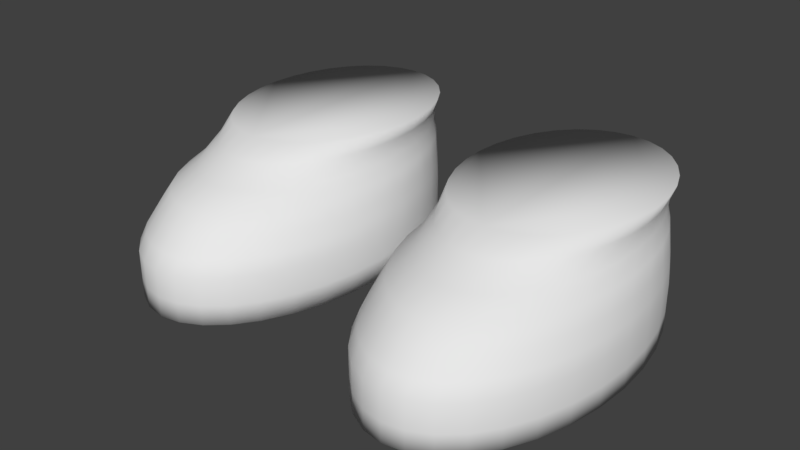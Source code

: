 # Source: Shoes0orange.blend  (saved by Blender 2.77.0; exported with 4.5.12 LTS)
import bpy
from mathutils import Matrix  # noqa: F401  (used for matrix-valued properties, if any)

bpy.ops.wm.read_factory_settings(use_empty=True)
scene = bpy.context.scene
scene.name = 'Scene'

# ---- collections
col_collection_1 = bpy.data.collections.new('Collection 1'); scene.collection.children.link(col_collection_1)

# ---- materials (node trees are filled in below, after node groups)
mat_characters = bpy.data.materials.new('Characters')
mat_characters.alpha_threshold = 0.0
mat_characters.use_transparent_shadow = False
mat_characters.roughness = 0.5

# ---- material node trees

# ---- world
world_world = bpy.data.worlds.new('World'); scene.world = world_world
world_world.color = (0.05088, 0.05088, 0.05088)
world_world.use_sun_shadow = False
world_world.sun_shadow_jitter_overblur = 0.0
world_world.cycles.sampling_method = 'MANUAL'
world_world.light_settings.ao_factor = 0.1

# ---- meshes
me_circle_001 = bpy.data.meshes.new('Circle.001')
me_circle_001.from_pydata([(0.4963, 0.347, -2.835), (0.42, 0.3343, -2.835), (0.3466, 0.2967, -2.835), (0.279, 0.2358, -2.835), (0.2197, 0.1537, -2.835), (0.1711, 0.05377, -2.835), (0.135, -0.06028, -2.835), (0.1127, -0.184, -2.835), (0.1052, -0.3127, -2.835), (0.1127, -0.4414, -2.835), (0.135, -0.5652, -2.835), (0.1711, -0.6793, -2.835), (0.2197, -0.7792, -2.835), (0.279, -0.8613, -2.835), (0.3466, -0.9222, -2.835), (0.42, -0.9598, -2.835), (0.4963, -0.9724, -2.835), (0.5726, -0.9598, -2.835), (0.6459, -0.9222, -2.835), (0.7135, -0.8613, -2.835), (0.7728, -0.7792, -2.835), (0.8214, -0.6793, -2.835), (0.8576, -0.5652, -2.835), (0.8798, -0.4414, -2.835), (0.8874, -0.3127, -2.835), (0.8798, -0.184, -2.835), (0.8576, -0.06028, -2.835), (0.8214, 0.05377, -2.835), (0.7728, 0.1537, -2.835), (0.7135, 0.2358, -2.835), (0.6459, 0.2967, -2.835), (0.5726, 0.3343, -2.835), (0.42, 0.3343, -2.762), (0.4963, 0.347, -2.762), (0.3466, 0.2967, -2.762), (0.279, 0.2358, -2.762), (0.2197, 0.1537, -2.762), (0.1711, 0.05377, -2.762), (0.135, -0.06028, -2.762), (0.1127, -0.184, -2.762), (0.1052, -0.3127, -2.762), (0.1127, -0.4414, -2.762), (0.135, -0.5652, -2.762), (0.1711, -0.6793, -2.762), (0.2197, -0.7792, -2.762), (0.279, -0.8613, -2.762), (0.3466, -0.9222, -2.762), (0.42, -0.9598, -2.762), (0.4963, -0.9724, -2.762), (0.5726, -0.9598, -2.762), (0.6459, -0.9222, -2.762), (0.7135, -0.8613, -2.762), (0.7728, -0.7792, -2.762), (0.8214, -0.6793, -2.762), (0.8576, -0.5652, -2.762), (0.8798, -0.4414, -2.762), (0.8874, -0.3127, -2.762), (0.8798, -0.184, -2.762), (0.8576, -0.06028, -2.762), (0.8214, 0.05377, -2.762), (0.7728, 0.1537, -2.762), (0.7135, 0.2358, -2.762), (0.6459, 0.2967, -2.762), (0.5726, 0.3343, -2.762), (0.42, 0.3343, -2.661), (0.4963, 0.347, -2.661), (0.3466, 0.2967, -2.661), (0.279, 0.2358, -2.661), (0.2197, 0.1537, -2.661), (0.1711, 0.05377, -2.661), (0.135, -0.06028, -2.661), (0.1127, -0.184, -2.661), (0.1052, -0.3127, -2.661), (0.1127, -0.4414, -2.661), (0.135, -0.5652, -2.661), (0.1711, -0.6793, -2.661), (0.2197, -0.7792, -2.661), (0.279, -0.8613, -2.661), (0.3466, -0.9222, -2.661), (0.42, -0.9598, -2.661), (0.4963, -0.9724, -2.661), (0.5726, -0.9598, -2.661), (0.6459, -0.9222, -2.661), (0.7135, -0.8613, -2.661), (0.7728, -0.7792, -2.661), (0.8214, -0.6793, -2.661), (0.8576, -0.5652, -2.661), (0.8798, -0.4414, -2.661), (0.8874, -0.3127, -2.661), (0.8798, -0.184, -2.661), (0.8576, -0.06028, -2.661), (0.8214, 0.05377, -2.661), (0.7728, 0.1537, -2.661), (0.7135, 0.2358, -2.661), (0.6459, 0.2967, -2.661), (0.5726, 0.3343, -2.661), (0.4219, 0.3346, -2.609), (0.4963, 0.347, -2.609), (0.3504, 0.298, -2.609), (0.2844, 0.2386, -2.609), (0.2267, 0.1586, -2.609), (0.1793, 0.06113, -2.609), (0.144, -0.05007, -2.609), (0.1223, -0.1707, -2.609), (0.115, -0.2962, -2.609), (0.1223, -0.4217, -2.609), (0.144, -0.5423, -2.609), (0.1793, -0.6535, -2.609), (0.2267, -0.751, -2.609), (0.2844, -0.831, -2.609), (0.3504, -0.8904, -2.609), (0.4219, -0.927, -2.609), (0.4963, -0.9393, -2.609), (0.5707, -0.927, -2.609), (0.6422, -0.8904, -2.609), (0.7081, -0.831, -2.609), (0.7659, -0.751, -2.609), (0.8133, -0.6535, -2.609), (0.8485, -0.5423, -2.609), (0.8702, -0.4217, -2.609), (0.8775, -0.2962, -2.609), (0.8702, -0.1707, -2.609), (0.8485, -0.05006, -2.609), (0.8133, 0.06113, -2.609), (0.7659, 0.1586, -2.609), (0.7081, 0.2386, -2.609), (0.6422, 0.298, -2.609), (0.5707, 0.3346, -2.609), (0.4251, 0.3351, -2.551), (0.4963, 0.347, -2.551), (0.3566, 0.3001, -2.551), (0.2935, 0.2432, -2.551), (0.2381, 0.1666, -2.551), (0.1927, 0.07329, -2.551), (0.159, -0.03317, -2.551), (0.1382, -0.1487, -2.551), (0.1312, -0.2688, -2.551), (0.1382, -0.3889, -2.551), (0.159, -0.5045, -2.551), (0.1927, -0.6109, -2.551), (0.2381, -0.7042, -2.551), (0.2935, -0.7808, -2.551), (0.3566, -0.8377, -2.551), (0.4251, -0.8728, -2.551), (0.4963, -0.8846, -2.551), (0.5675, -0.8728, -2.551), (0.636, -0.8377, -2.551), (0.6991, -0.7808, -2.551), (0.7544, -0.7042, -2.551), (0.7998, -0.6109, -2.551), (0.8335, -0.5045, -2.551), (0.8543, -0.3889, -2.551), (0.8613, -0.2688, -2.551), (0.8543, -0.1487, -2.551), (0.8335, -0.03317, -2.551), (0.7998, 0.07329, -2.551), (0.7544, 0.1666, -2.551), (0.6991, 0.2432, -2.551), (0.636, 0.3001, -2.551), (0.5675, 0.3351, -2.551), (0.4285, 0.3357, -2.494), (0.4963, 0.347, -2.494), (0.3633, 0.3023, -2.494), (0.3032, 0.2482, -2.494), (0.2506, 0.1753, -2.494), (0.2073, 0.08646, -2.494), (0.1752, -0.01488, -2.494), (0.1555, -0.1248, -2.494), (0.1488, -0.2392, -2.494), (0.1555, -0.3536, -2.494), (0.1752, -0.4635, -2.494), (0.2073, -0.5648, -2.494), (0.2506, -0.6537, -2.494), (0.3032, -0.7266, -2.494), (0.3633, -0.7807, -2.494), (0.4285, -0.8141, -2.494), (0.4963, -0.8254, -2.494), (0.5641, -0.8141, -2.494), (0.6292, -0.7807, -2.494), (0.6893, -0.7266, -2.494), (0.742, -0.6537, -2.494), (0.7852, -0.5648, -2.494), (0.8173, -0.4635, -2.494), (0.8371, -0.3536, -2.494), (0.8438, -0.2392, -2.494), (0.8371, -0.1248, -2.494), (0.8173, -0.01488, -2.494), (0.7852, 0.08646, -2.494), (0.742, 0.1753, -2.494), (0.6893, 0.2482, -2.494), (0.6292, 0.3023, -2.494), (0.5641, 0.3357, -2.494), (0.4348, 0.3368, -2.447), (0.4963, 0.347, -2.447), (0.3757, 0.3065, -2.447), (0.3213, 0.2574, -2.447), (0.2735, 0.1913, -2.447), (0.2344, 0.1108, -2.447), (0.2053, 0.01896, -2.447), (0.1873, -0.08072, -2.447), (0.1813, -0.1844, -2.447), (0.1873, -0.288, -2.447), (0.2053, -0.3877, -2.447), (0.2344, -0.4796, -2.447), (0.2735, -0.5601, -2.447), (0.3213, -0.6262, -2.447), (0.3757, -0.6753, -2.447), (0.4348, -0.7055, -2.447), (0.4963, -0.7157, -2.447), (0.5577, -0.7055, -2.447), (0.6168, -0.6753, -2.447), (0.6713, -0.6262, -2.447), (0.719, -0.5601, -2.447), (0.7582, -0.4796, -2.447), (0.7873, -0.3877, -2.447), (0.8052, -0.288, -2.447), (0.8113, -0.1844, -2.447), (0.8052, -0.08072, -2.447), (0.7873, 0.01896, -2.447), (0.7582, 0.1108, -2.447), (0.719, 0.1913, -2.447), (0.6713, 0.2574, -2.447), (0.6168, 0.3065, -2.447), (0.5577, 0.3368, -2.447), (0.4355, 0.3378, -2.387), (0.4963, 0.347, -2.387), (0.377, 0.3107, -2.387), (0.3232, 0.2668, -2.387), (0.276, 0.2076, -2.387), (0.2372, 0.1355, -2.387), (0.2084, 0.05327, -2.387), (0.1907, -0.03597, -2.387), (0.1847, -0.1288, -2.387), (0.1907, -0.2216, -2.387), (0.2084, -0.3108, -2.387), (0.2372, -0.3931, -2.387), (0.276, -0.4652, -2.387), (0.3232, -0.5244, -2.387), (0.377, -0.5683, -2.387), (0.4355, -0.5954, -2.387), (0.4963, -0.6045, -2.387), (0.5571, -0.5954, -2.387), (0.6155, -0.5683, -2.387), (0.6694, -0.5244, -2.387), (0.7166, -0.4652, -2.387), (0.7553, -0.3931, -2.387), (0.7841, -0.3108, -2.387), (0.8019, -0.2216, -2.387), (0.8078, -0.1288, -2.387), (0.8019, -0.03597, -2.387), (0.7841, 0.05328, -2.387), (0.7553, 0.1355, -2.387), (0.7166, 0.2076, -2.387), (0.6694, 0.2668, -2.387), (0.6155, 0.3107, -2.387), (0.5571, 0.3378, -2.387), (0.4327, 0.3386, -2.335), (0.4963, 0.347, -2.335), (0.3717, 0.3139, -2.335), (0.3154, 0.2738, -2.335), (0.266, 0.2198, -2.335), (0.2256, 0.154, -2.335), (0.1955, 0.07899, -2.335), (0.1769, -0.002447, -2.335), (0.1707, -0.08714, -2.335), (0.1769, -0.1718, -2.335), (0.1955, -0.2533, -2.335), (0.2256, -0.3283, -2.335), (0.266, -0.3941, -2.335), (0.3154, -0.4481, -2.335), (0.3717, -0.4882, -2.335), (0.4328, -0.5129, -2.335), (0.4963, -0.5212, -2.335), (0.5598, -0.5129, -2.335), (0.6209, -0.4882, -2.335), (0.6772, -0.4481, -2.335), (0.7265, -0.3941, -2.335), (0.767, -0.3283, -2.335), (0.7971, -0.2533, -2.335), (0.8156, -0.1718, -2.335), (0.8219, -0.08714, -2.335), (0.8156, -0.002447, -2.335), (0.7971, 0.07899, -2.335), (0.767, 0.154, -2.335), (0.7265, 0.2198, -2.335), (0.6772, 0.2738, -2.335), (0.6209, 0.3139, -2.335), (0.5598, 0.3386, -2.335), (-0.4966, 0.3874, -2.835), (-0.5729, 0.3748, -2.835), (-0.6463, 0.3372, -2.835), (-0.7139, 0.2763, -2.835), (-0.7732, 0.1942, -2.835), (-0.8218, 0.09426, -2.835), (-0.8579, -0.0198, -2.835), (-0.8802, -0.1436, -2.835), (-0.8877, -0.2723, -2.835), (-0.8802, -0.401, -2.835), (-0.8579, -0.5247, -2.835), (-0.8218, -0.6388, -2.835), (-0.7732, -0.7387, -2.835), (-0.7139, -0.8208, -2.835), (-0.6463, -0.8817, -2.835), (-0.5729, -0.9193, -2.835), (-0.4966, -0.932, -2.835), (-0.4203, -0.9193, -2.835), (-0.347, -0.8817, -2.835), (-0.2793, -0.8208, -2.835), (-0.2201, -0.7387, -2.835), (-0.1714, -0.6388, -2.835), (-0.1353, -0.5247, -2.835), (-0.1131, -0.401, -2.835), (-0.1055, -0.2723, -2.835), (-0.1131, -0.1436, -2.835), (-0.1353, -0.0198, -2.835), (-0.1714, 0.09426, -2.835), (-0.2201, 0.1942, -2.835), (-0.2793, 0.2763, -2.835), (-0.347, 0.3372, -2.835), (-0.4203, 0.3748, -2.835), (-0.5729, 0.3748, -2.762), (-0.4966, 0.3874, -2.762), (-0.6463, 0.3372, -2.762), (-0.7139, 0.2763, -2.762), (-0.7732, 0.1942, -2.762), (-0.8218, 0.09426, -2.762), (-0.8579, -0.0198, -2.762), (-0.8802, -0.1436, -2.762), (-0.8877, -0.2723, -2.762), (-0.8802, -0.401, -2.762), (-0.8579, -0.5247, -2.762), (-0.8218, -0.6388, -2.762), (-0.7732, -0.7387, -2.762), (-0.7139, -0.8208, -2.762), (-0.6463, -0.8817, -2.762), (-0.5729, -0.9193, -2.762), (-0.4966, -0.932, -2.762), (-0.4203, -0.9193, -2.762), (-0.347, -0.8817, -2.762), (-0.2793, -0.8208, -2.762), (-0.2201, -0.7387, -2.762), (-0.1714, -0.6388, -2.762), (-0.1353, -0.5247, -2.762), (-0.1131, -0.401, -2.762), (-0.1055, -0.2723, -2.762), (-0.1131, -0.1436, -2.762), (-0.1353, -0.0198, -2.762), (-0.1714, 0.09426, -2.762), (-0.2201, 0.1942, -2.762), (-0.2793, 0.2763, -2.762), (-0.347, 0.3372, -2.762), (-0.4203, 0.3748, -2.762), (-0.5729, 0.3748, -2.661), (-0.4966, 0.3874, -2.661), (-0.6463, 0.3372, -2.661), (-0.7139, 0.2763, -2.661), (-0.7732, 0.1942, -2.661), (-0.8218, 0.09426, -2.661), (-0.8579, -0.0198, -2.661), (-0.8802, -0.1436, -2.661), (-0.8877, -0.2723, -2.661), (-0.8802, -0.401, -2.661), (-0.8579, -0.5247, -2.661), (-0.8218, -0.6388, -2.661), (-0.7732, -0.7387, -2.661), (-0.7139, -0.8208, -2.661), (-0.6463, -0.8817, -2.661), (-0.5729, -0.9193, -2.661), (-0.4966, -0.932, -2.661), (-0.4203, -0.9193, -2.661), (-0.347, -0.8817, -2.661), (-0.2793, -0.8208, -2.661), (-0.2201, -0.7387, -2.661), (-0.1714, -0.6388, -2.661), (-0.1353, -0.5247, -2.661), (-0.1131, -0.401, -2.661), (-0.1055, -0.2723, -2.661), (-0.1131, -0.1436, -2.661), (-0.1353, -0.0198, -2.661), (-0.1714, 0.09426, -2.661), (-0.2201, 0.1942, -2.661), (-0.2793, 0.2763, -2.661), (-0.347, 0.3372, -2.661), (-0.4203, 0.3748, -2.661), (-0.571, 0.3751, -2.609), (-0.4966, 0.3874, -2.609), (-0.6425, 0.3385, -2.609), (-0.7084, 0.2791, -2.609), (-0.7662, 0.1991, -2.609), (-0.8136, 0.1016, -2.609), (-0.8489, -0.00958, -2.609), (-0.8706, -0.1302, -2.609), (-0.8779, -0.2557, -2.609), (-0.8706, -0.3812, -2.609), (-0.8489, -0.5018, -2.609), (-0.8136, -0.613, -2.609), (-0.7662, -0.7105, -2.609), (-0.7084, -0.7905, -2.609), (-0.6425, -0.8499, -2.609), (-0.571, -0.8865, -2.609), (-0.4966, -0.8989, -2.609), (-0.4222, -0.8865, -2.609), (-0.3507, -0.8499, -2.609), (-0.2848, -0.7905, -2.609), (-0.227, -0.7105, -2.609), (-0.1796, -0.613, -2.609), (-0.1444, -0.5018, -2.609), (-0.1227, -0.3812, -2.609), (-0.1153, -0.2557, -2.609), (-0.1227, -0.1302, -2.609), (-0.1444, -0.009579, -2.609), (-0.1796, 0.1016, -2.609), (-0.227, 0.1991, -2.609), (-0.2848, 0.2791, -2.609), (-0.3507, 0.3385, -2.609), (-0.4222, 0.3751, -2.609), (-0.5678, 0.3756, -2.551), (-0.4966, 0.3874, -2.551), (-0.6363, 0.3406, -2.551), (-0.6994, 0.2837, -2.551), (-0.7548, 0.2071, -2.551), (-0.8001, 0.1138, -2.551), (-0.8339, 0.007319, -2.551), (-0.8547, -0.1082, -2.551), (-0.8617, -0.2283, -2.551), (-0.8547, -0.3485, -2.551), (-0.8339, -0.464, -2.551), (-0.8001, -0.5704, -2.551), (-0.7548, -0.6637, -2.551), (-0.6994, -0.7403, -2.551), (-0.6363, -0.7972, -2.551), (-0.5678, -0.8323, -2.551), (-0.4966, -0.8441, -2.551), (-0.4254, -0.8323, -2.551), (-0.3569, -0.7972, -2.551), (-0.2938, -0.7403, -2.551), (-0.2385, -0.6637, -2.551), (-0.1931, -0.5704, -2.551), (-0.1594, -0.464, -2.551), (-0.1386, -0.3485, -2.551), (-0.1316, -0.2283, -2.551), (-0.1386, -0.1082, -2.551), (-0.1594, 0.00732, -2.551), (-0.1931, 0.1138, -2.551), (-0.2385, 0.2071, -2.551), (-0.2938, 0.2837, -2.551), (-0.3569, 0.3406, -2.551), (-0.4254, 0.3756, -2.551), (-0.5644, 0.3762, -2.494), (-0.4966, 0.3874, -2.494), (-0.6296, 0.3428, -2.494), (-0.6897, 0.2887, -2.494), (-0.7423, 0.2158, -2.494), (-0.7856, 0.1269, -2.494), (-0.8177, 0.0256, -2.494), (-0.8374, -0.08436, -2.494), (-0.8441, -0.1987, -2.494), (-0.8374, -0.3131, -2.494), (-0.8177, -0.423, -2.494), (-0.7856, -0.5244, -2.494), (-0.7423, -0.6132, -2.494), (-0.6897, -0.6861, -2.494), (-0.6296, -0.7403, -2.494), (-0.5644, -0.7736, -2.494), (-0.4966, -0.7849, -2.494), (-0.4288, -0.7736, -2.494), (-0.3636, -0.7403, -2.494), (-0.3036, -0.6861, -2.494), (-0.2509, -0.6132, -2.494), (-0.2077, -0.5244, -2.494), (-0.1756, -0.423, -2.494), (-0.1558, -0.3131, -2.494), (-0.1491, -0.1987, -2.494), (-0.1558, -0.08436, -2.494), (-0.1756, 0.0256, -2.494), (-0.2077, 0.1269, -2.494), (-0.2509, 0.2158, -2.494), (-0.3036, 0.2887, -2.494), (-0.3636, 0.3428, -2.494), (-0.4288, 0.3762, -2.494), (-0.5581, 0.3772, -2.447), (-0.4966, 0.3874, -2.447), (-0.6172, 0.347, -2.447), (-0.6716, 0.2979, -2.447), (-0.7194, 0.2318, -2.447), (-0.7585, 0.1513, -2.447), (-0.7876, 0.05944, -2.447), (-0.8056, -0.04023, -2.447), (-0.8116, -0.1439, -2.447), (-0.8056, -0.2476, -2.447), (-0.7876, -0.3472, -2.447), (-0.7585, -0.4391, -2.447), (-0.7194, -0.5196, -2.447), (-0.6716, -0.5857, -2.447), (-0.6172, -0.6348, -2.447), (-0.5581, -0.665, -2.447), (-0.4966, -0.6752, -2.447), (-0.4352, -0.665, -2.447), (-0.3761, -0.6348, -2.447), (-0.3216, -0.5857, -2.447), (-0.2739, -0.5196, -2.447), (-0.2347, -0.4391, -2.447), (-0.2056, -0.3472, -2.447), (-0.1877, -0.2476, -2.447), (-0.1816, -0.1439, -2.447), (-0.1877, -0.04023, -2.447), (-0.2056, 0.05944, -2.447), (-0.2347, 0.1513, -2.447), (-0.2739, 0.2318, -2.447), (-0.3216, 0.2979, -2.447), (-0.3761, 0.347, -2.447), (-0.4352, 0.3772, -2.447), (-0.5574, 0.3783, -2.387), (-0.4966, 0.3874, -2.387), (-0.6159, 0.3512, -2.387), (-0.6697, 0.3073, -2.387), (-0.7169, 0.2481, -2.387), (-0.7557, 0.176, -2.387), (-0.7845, 0.09376, -2.387), (-0.8022, 0.004513, -2.387), (-0.8082, -0.0883, -2.387), (-0.8022, -0.1811, -2.387), (-0.7845, -0.2704, -2.387), (-0.7557, -0.3526, -2.387), (-0.7169, -0.4247, -2.387), (-0.6697, -0.4839, -2.387), (-0.6159, -0.5278, -2.387), (-0.5574, -0.5549, -2.387), (-0.4966, -0.5641, -2.387), (-0.4358, -0.5549, -2.387), (-0.3774, -0.5278, -2.387), (-0.3235, -0.4839, -2.387), (-0.2763, -0.4247, -2.387), (-0.2376, -0.3526, -2.387), (-0.2088, -0.2704, -2.387), (-0.191, -0.1811, -2.387), (-0.1851, -0.0883, -2.387), (-0.191, 0.004513, -2.387), (-0.2088, 0.09376, -2.387), (-0.2376, 0.176, -2.387), (-0.2763, 0.2481, -2.387), (-0.3235, 0.3073, -2.387), (-0.3774, 0.3512, -2.387), (-0.4358, 0.3783, -2.387), (-0.5601, 0.3791, -2.335), (-0.4966, 0.3874, -2.335), (-0.6212, 0.3544, -2.335), (-0.6775, 0.3143, -2.335), (-0.7268, 0.2603, -2.335), (-0.7673, 0.1945, -2.335), (-0.7974, 0.1195, -2.335), (-0.816, 0.03804, -2.335), (-0.8222, -0.04665, -2.335), (-0.816, -0.1313, -2.335), (-0.7974, -0.2128, -2.335), (-0.7673, -0.2878, -2.335), (-0.7268, -0.3536, -2.335), (-0.6775, -0.4076, -2.335), (-0.6212, -0.4477, -2.335), (-0.5601, -0.4724, -2.335), (-0.4966, -0.4807, -2.335), (-0.4331, -0.4724, -2.335), (-0.372, -0.4477, -2.335), (-0.3157, -0.4076, -2.335), (-0.2664, -0.3536, -2.335), (-0.2259, -0.2878, -2.335), (-0.1958, -0.2128, -2.335), (-0.1773, -0.1313, -2.335), (-0.171, -0.04665, -2.335), (-0.1773, 0.03804, -2.335), (-0.1958, 0.1195, -2.335), (-0.2259, 0.1945, -2.335), (-0.2664, 0.2603, -2.335), (-0.3157, 0.3143, -2.335), (-0.372, 0.3544, -2.335), (-0.4331, 0.3791, -2.335)], [], [(1, 0, 31, 30, 29, 28, 27, 26, 25, 24, 23, 22, 21, 20, 19, 18, 17, 16, 15, 14, 13, 12, 11, 10, 9, 8, 7, 6, 5, 4, 3, 2), (49, 50, 82, 81), (22, 23, 55, 54), (9, 10, 42, 41), (23, 24, 56, 55), (10, 11, 43, 42), (24, 25, 57, 56), (11, 12, 44, 43), (25, 26, 58, 57), (12, 13, 45, 44), (26, 27, 59, 58), (13, 14, 46, 45), (0, 1, 32, 33), (27, 28, 60, 59), (14, 15, 47, 46), (1, 2, 34, 32), (28, 29, 61, 60), (15, 16, 48, 47), (2, 3, 35, 34), (29, 30, 62, 61), (16, 17, 49, 48), (3, 4, 36, 35), (30, 31, 63, 62), (17, 18, 50, 49), (4, 5, 37, 36), (31, 0, 33, 63), (18, 19, 51, 50), (5, 6, 38, 37), (19, 20, 52, 51), (6, 7, 39, 38), (20, 21, 53, 52), (7, 8, 40, 39), (21, 22, 54, 53), (8, 9, 41, 40), (84, 85, 117, 116), (36, 37, 69, 68), (63, 33, 65, 95), (50, 51, 83, 82), (37, 38, 70, 69), (51, 52, 84, 83), (38, 39, 71, 70), (52, 53, 85, 84), (39, 40, 72, 71), (53, 54, 86, 85), (40, 41, 73, 72), (54, 55, 87, 86), (41, 42, 74, 73), (55, 56, 88, 87), (42, 43, 75, 74), (56, 57, 89, 88), (43, 44, 76, 75), (57, 58, 90, 89), (44, 45, 77, 76), (58, 59, 91, 90), (45, 46, 78, 77), (33, 32, 64, 65), (59, 60, 92, 91), (46, 47, 79, 78), (32, 34, 66, 64), (60, 61, 93, 92), (47, 48, 80, 79), (34, 35, 67, 66), (61, 62, 94, 93), (48, 49, 81, 80), (35, 36, 68, 67), (62, 63, 95, 94), (119, 120, 152, 151), (71, 72, 104, 103), (85, 86, 118, 117), (72, 73, 105, 104), (86, 87, 119, 118), (73, 74, 106, 105), (87, 88, 120, 119), (74, 75, 107, 106), (88, 89, 121, 120), (75, 76, 108, 107), (89, 90, 122, 121), (76, 77, 109, 108), (90, 91, 123, 122), (77, 78, 110, 109), (65, 64, 96, 97), (91, 92, 124, 123), (78, 79, 111, 110), (64, 66, 98, 96), (92, 93, 125, 124), (79, 80, 112, 111), (66, 67, 99, 98), (93, 94, 126, 125), (80, 81, 113, 112), (67, 68, 100, 99), (94, 95, 127, 126), (81, 82, 114, 113), (68, 69, 101, 100), (95, 65, 97, 127), (82, 83, 115, 114), (69, 70, 102, 101), (83, 84, 116, 115), (70, 71, 103, 102), (154, 155, 187, 186), (106, 107, 139, 138), (120, 121, 153, 152), (107, 108, 140, 139), (121, 122, 154, 153), (108, 109, 141, 140), (122, 123, 155, 154), (109, 110, 142, 141), (97, 96, 128, 129), (123, 124, 156, 155), (110, 111, 143, 142), (96, 98, 130, 128), (124, 125, 157, 156), (111, 112, 144, 143), (98, 99, 131, 130), (125, 126, 158, 157), (112, 113, 145, 144), (99, 100, 132, 131), (126, 127, 159, 158), (113, 114, 146, 145), (100, 101, 133, 132), (127, 97, 129, 159), (114, 115, 147, 146), (101, 102, 134, 133), (115, 116, 148, 147), (102, 103, 135, 134), (116, 117, 149, 148), (103, 104, 136, 135), (117, 118, 150, 149), (104, 105, 137, 136), (118, 119, 151, 150), (105, 106, 138, 137), (162, 163, 195, 194), (141, 142, 174, 173), (129, 128, 160, 161), (155, 156, 188, 187), (142, 143, 175, 174), (128, 130, 162, 160), (156, 157, 189, 188), (143, 144, 176, 175), (130, 131, 163, 162), (157, 158, 190, 189), (144, 145, 177, 176), (131, 132, 164, 163), (158, 159, 191, 190), (145, 146, 178, 177), (132, 133, 165, 164), (159, 129, 161, 191), (146, 147, 179, 178), (133, 134, 166, 165), (147, 148, 180, 179), (134, 135, 167, 166), (148, 149, 181, 180), (135, 136, 168, 167), (149, 150, 182, 181), (136, 137, 169, 168), (150, 151, 183, 182), (137, 138, 170, 169), (151, 152, 184, 183), (138, 139, 171, 170), (152, 153, 185, 184), (139, 140, 172, 171), (153, 154, 186, 185), (140, 141, 173, 172), (197, 198, 230, 229), (189, 190, 222, 221), (176, 177, 209, 208), (163, 164, 196, 195), (190, 191, 223, 222), (177, 178, 210, 209), (164, 165, 197, 196), (191, 161, 193, 223), (178, 179, 211, 210), (165, 166, 198, 197), (179, 180, 212, 211), (166, 167, 199, 198), (180, 181, 213, 212), (167, 168, 200, 199), (181, 182, 214, 213), (168, 169, 201, 200), (182, 183, 215, 214), (169, 170, 202, 201), (183, 184, 216, 215), (170, 171, 203, 202), (184, 185, 217, 216), (171, 172, 204, 203), (185, 186, 218, 217), (172, 173, 205, 204), (186, 187, 219, 218), (173, 174, 206, 205), (161, 160, 192, 193), (187, 188, 220, 219), (174, 175, 207, 206), (160, 162, 194, 192), (188, 189, 221, 220), (175, 176, 208, 207), (232, 233, 265, 264), (211, 212, 244, 243), (198, 199, 231, 230), (212, 213, 245, 244), (199, 200, 232, 231), (213, 214, 246, 245), (200, 201, 233, 232), (214, 215, 247, 246), (201, 202, 234, 233), (215, 216, 248, 247), (202, 203, 235, 234), (216, 217, 249, 248), (203, 204, 236, 235), (217, 218, 250, 249), (204, 205, 237, 236), (218, 219, 251, 250), (205, 206, 238, 237), (193, 192, 224, 225), (219, 220, 252, 251), (206, 207, 239, 238), (192, 194, 226, 224), (220, 221, 253, 252), (207, 208, 240, 239), (194, 195, 227, 226), (221, 222, 254, 253), (208, 209, 241, 240), (195, 196, 228, 227), (222, 223, 255, 254), (209, 210, 242, 241), (196, 197, 229, 228), (223, 193, 225, 255), (210, 211, 243, 242), (256, 258, 259, 260, 261, 262, 263, 264, 265, 266, 267, 268, 269, 270, 271, 272, 273, 274, 275, 276, 277, 278, 279, 280, 281, 282, 283, 284, 285, 286, 287, 257), (246, 247, 279, 278), (233, 234, 266, 265), (247, 248, 280, 279), (234, 235, 267, 266), (248, 249, 281, 280), (235, 236, 268, 267), (249, 250, 282, 281), (236, 237, 269, 268), (250, 251, 283, 282), (237, 238, 270, 269), (225, 224, 256, 257), (251, 252, 284, 283), (238, 239, 271, 270), (224, 226, 258, 256), (252, 253, 285, 284), (239, 240, 272, 271), (226, 227, 259, 258), (253, 254, 286, 285), (240, 241, 273, 272), (227, 228, 260, 259), (254, 255, 287, 286), (241, 242, 274, 273), (228, 229, 261, 260), (255, 225, 257, 287), (242, 243, 275, 274), (229, 230, 262, 261), (243, 244, 276, 275), (230, 231, 263, 262), (244, 245, 277, 276), (231, 232, 264, 263), (245, 246, 278, 277), (289, 288, 319, 318, 317, 316, 315, 314, 313, 312, 311, 310, 309, 308, 307, 306, 305, 304, 303, 302, 301, 300, 299, 298, 297, 296, 295, 294, 293, 292, 291, 290), (337, 338, 370, 369), (310, 311, 343, 342), (297, 298, 330, 329), (311, 312, 344, 343), (298, 299, 331, 330), (312, 313, 345, 344), (299, 300, 332, 331), (313, 314, 346, 345), (300, 301, 333, 332), (314, 315, 347, 346), (301, 302, 334, 333), (288, 289, 320, 321), (315, 316, 348, 347), (302, 303, 335, 334), (289, 290, 322, 320), (316, 317, 349, 348), (303, 304, 336, 335), (290, 291, 323, 322), (317, 318, 350, 349), (304, 305, 337, 336), (291, 292, 324, 323), (318, 319, 351, 350), (305, 306, 338, 337), (292, 293, 325, 324), (319, 288, 321, 351), (306, 307, 339, 338), (293, 294, 326, 325), (307, 308, 340, 339), (294, 295, 327, 326), (308, 309, 341, 340), (295, 296, 328, 327), (309, 310, 342, 341), (296, 297, 329, 328), (372, 373, 405, 404), (324, 325, 357, 356), (351, 321, 353, 383), (338, 339, 371, 370), (325, 326, 358, 357), (339, 340, 372, 371), (326, 327, 359, 358), (340, 341, 373, 372), (327, 328, 360, 359), (341, 342, 374, 373), (328, 329, 361, 360), (342, 343, 375, 374), (329, 330, 362, 361), (343, 344, 376, 375), (330, 331, 363, 362), (344, 345, 377, 376), (331, 332, 364, 363), (345, 346, 378, 377), (332, 333, 365, 364), (346, 347, 379, 378), (333, 334, 366, 365), (321, 320, 352, 353), (347, 348, 380, 379), (334, 335, 367, 366), (320, 322, 354, 352), (348, 349, 381, 380), (335, 336, 368, 367), (322, 323, 355, 354), (349, 350, 382, 381), (336, 337, 369, 368), (323, 324, 356, 355), (350, 351, 383, 382), (407, 408, 440, 439), (359, 360, 392, 391), (373, 374, 406, 405), (360, 361, 393, 392), (374, 375, 407, 406), (361, 362, 394, 393), (375, 376, 408, 407), (362, 363, 395, 394), (376, 377, 409, 408), (363, 364, 396, 395), (377, 378, 410, 409), (364, 365, 397, 396), (378, 379, 411, 410), (365, 366, 398, 397), (353, 352, 384, 385), (379, 380, 412, 411), (366, 367, 399, 398), (352, 354, 386, 384), (380, 381, 413, 412), (367, 368, 400, 399), (354, 355, 387, 386), (381, 382, 414, 413), (368, 369, 401, 400), (355, 356, 388, 387), (382, 383, 415, 414), (369, 370, 402, 401), (356, 357, 389, 388), (383, 353, 385, 415), (370, 371, 403, 402), (357, 358, 390, 389), (371, 372, 404, 403), (358, 359, 391, 390), (442, 443, 475, 474), (394, 395, 427, 426), (408, 409, 441, 440), (395, 396, 428, 427), (409, 410, 442, 441), (396, 397, 429, 428), (410, 411, 443, 442), (397, 398, 430, 429), (385, 384, 416, 417), (411, 412, 444, 443), (398, 399, 431, 430), (384, 386, 418, 416), (412, 413, 445, 444), (399, 400, 432, 431), (386, 387, 419, 418), (413, 414, 446, 445), (400, 401, 433, 432), (387, 388, 420, 419), (414, 415, 447, 446), (401, 402, 434, 433), (388, 389, 421, 420), (415, 385, 417, 447), (402, 403, 435, 434), (389, 390, 422, 421), (403, 404, 436, 435), (390, 391, 423, 422), (404, 405, 437, 436), (391, 392, 424, 423), (405, 406, 438, 437), (392, 393, 425, 424), (406, 407, 439, 438), (393, 394, 426, 425), (450, 451, 483, 482), (429, 430, 462, 461), (417, 416, 448, 449), (443, 444, 476, 475), (430, 431, 463, 462), (416, 418, 450, 448), (444, 445, 477, 476), (431, 432, 464, 463), (418, 419, 451, 450), (445, 446, 478, 477), (432, 433, 465, 464), (419, 420, 452, 451), (446, 447, 479, 478), (433, 434, 466, 465), (420, 421, 453, 452), (447, 417, 449, 479), (434, 435, 467, 466), (421, 422, 454, 453), (435, 436, 468, 467), (422, 423, 455, 454), (436, 437, 469, 468), (423, 424, 456, 455), (437, 438, 470, 469), (424, 425, 457, 456), (438, 439, 471, 470), (425, 426, 458, 457), (439, 440, 472, 471), (426, 427, 459, 458), (440, 441, 473, 472), (427, 428, 460, 459), (441, 442, 474, 473), (428, 429, 461, 460), (485, 486, 518, 517), (477, 478, 510, 509), (464, 465, 497, 496), (451, 452, 484, 483), (478, 479, 511, 510), (465, 466, 498, 497), (452, 453, 485, 484), (479, 449, 481, 511), (466, 467, 499, 498), (453, 454, 486, 485), (467, 468, 500, 499), (454, 455, 487, 486), (468, 469, 501, 500), (455, 456, 488, 487), (469, 470, 502, 501), (456, 457, 489, 488), (470, 471, 503, 502), (457, 458, 490, 489), (471, 472, 504, 503), (458, 459, 491, 490), (472, 473, 505, 504), (459, 460, 492, 491), (473, 474, 506, 505), (460, 461, 493, 492), (474, 475, 507, 506), (461, 462, 494, 493), (449, 448, 480, 481), (475, 476, 508, 507), (462, 463, 495, 494), (448, 450, 482, 480), (476, 477, 509, 508), (463, 464, 496, 495), (520, 521, 553, 552), (499, 500, 532, 531), (486, 487, 519, 518), (500, 501, 533, 532), (487, 488, 520, 519), (501, 502, 534, 533), (488, 489, 521, 520), (502, 503, 535, 534), (489, 490, 522, 521), (503, 504, 536, 535), (490, 491, 523, 522), (504, 505, 537, 536), (491, 492, 524, 523), (505, 506, 538, 537), (492, 493, 525, 524), (506, 507, 539, 538), (493, 494, 526, 525), (481, 480, 512, 513), (507, 508, 540, 539), (494, 495, 527, 526), (480, 482, 514, 512), (508, 509, 541, 540), (495, 496, 528, 527), (482, 483, 515, 514), (509, 510, 542, 541), (496, 497, 529, 528), (483, 484, 516, 515), (510, 511, 543, 542), (497, 498, 530, 529), (484, 485, 517, 516), (511, 481, 513, 543), (498, 499, 531, 530), (544, 546, 547, 548, 549, 550, 551, 552, 553, 554, 555, 556, 557, 558, 559, 560, 561, 562, 563, 564, 565, 566, 567, 568, 569, 570, 571, 572, 573, 574, 575, 545), (534, 535, 567, 566), (521, 522, 554, 553), (535, 536, 568, 567), (522, 523, 555, 554), (536, 537, 569, 568), (523, 524, 556, 555), (537, 538, 570, 569), (524, 525, 557, 556), (538, 539, 571, 570), (525, 526, 558, 557), (513, 512, 544, 545), (539, 540, 572, 571), (526, 527, 559, 558), (512, 514, 546, 544), (540, 541, 573, 572), (527, 528, 560, 559), (514, 515, 547, 546), (541, 542, 574, 573), (528, 529, 561, 560), (515, 516, 548, 547), (542, 543, 575, 574), (529, 530, 562, 561), (516, 517, 549, 548), (543, 513, 545, 575), (530, 531, 563, 562), (517, 518, 550, 549), (531, 532, 564, 563), (518, 519, 551, 550), (532, 533, 565, 564), (519, 520, 552, 551), (533, 534, 566, 565)])
me_circle_001.polygons.foreach_set('use_smooth', [True] * 516)
_uv = me_circle_001.uv_layers.new(name='UVMap')
_uv.uv.foreach_set('vector', [0.3561, 0.05684, 0.3549, 0.0508, 0.3549, 0.04466, 0.3561, 0.03864, 0.3582, 0.03298, 0.3614, 0.0279, 0.3655, 0.02358, 0.3702, 0.02021, 0.3755, 0.0179, 0.3812, 0.01674, 0.3869, 0.01679, 0.3925, 0.01803, 0.3978, 0.02042, 0.4026, 0.02388, 0.4066, 0.02825, 0.4098, 0.03339, 0.412, 0.03908, 0.4131, 0.04512, 0.4131, 0.05126, 0.412, 0.05728, 0.4098, 0.06294, 0.4066, 0.06802, 0.4026, 0.07234, 0.3978, 0.07571, 0.3925, 0.07802, 0.3869, 0.07918, 0.3812, 0.07913, 0.3755, 0.07789, 0.3702, 0.0755, 0.3655, 0.07204, 0.3614, 0.06767, 0.3582, 0.06253, 0.3039, 0.1563, 0.304, 0.1623, 0.2994, 0.1624, 0.2994, 0.1563, 0.4376, 0.05733, 0.4371, 0.05195, 0.4403, 0.05184, 0.4408, 0.05722, 0.4037, 0.1059, 0.4038, 0.09999, 0.407, 0.1, 0.407, 0.1059, 0.4371, 0.05195, 0.4368, 0.04619, 0.44, 0.04609, 0.4403, 0.05184, 0.4038, 0.09999, 0.4039, 0.09413, 0.4071, 0.09415, 0.407, 0.1, 0.4368, 0.04619, 0.4366, 0.04029, 0.4398, 0.04018, 0.44, 0.04609, 0.4039, 0.09413, 0.4041, 0.08857, 0.4074, 0.08859, 0.4071, 0.09415, 0.4366, 0.04029, 0.4365, 0.03445, 0.4397, 0.03435, 0.4398, 0.04018, 0.4041, 0.08857, 0.4045, 0.08352, 0.4077, 0.08354, 0.4074, 0.08859, 0.4365, 0.03445, 0.4366, 0.02892, 0.4398, 0.02881, 0.4397, 0.03435, 0.4045, 0.08352, 0.4049, 0.07918, 0.4081, 0.0792, 0.4077, 0.08354, 0.4037, 0.1607, 0.4037, 0.1549, 0.407, 0.155, 0.407, 0.1607, 0.4366, 0.02892, 0.4369, 0.02389, 0.4401, 0.02378, 0.4398, 0.02881, 0.3064, 0.1403, 0.3067, 0.145, 0.3035, 0.145, 0.3032, 0.1403, 0.4037, 0.1549, 0.4037, 0.1489, 0.407, 0.1489, 0.407, 0.155, 0.4369, 0.02389, 0.4372, 0.01957, 0.4404, 0.01946, 0.4401, 0.02378, 0.3067, 0.145, 0.307, 0.1504, 0.3037, 0.1504, 0.3035, 0.145, 0.4037, 0.1489, 0.4038, 0.1428, 0.407, 0.1428, 0.407, 0.1489, 0.4039, 0.1743, 0.4039, 0.1706, 0.4071, 0.1706, 0.4072, 0.1743, 0.307, 0.1504, 0.3071, 0.1562, 0.3039, 0.1563, 0.3037, 0.1504, 0.4038, 0.1428, 0.4038, 0.1369, 0.4071, 0.1369, 0.407, 0.1428, 0.4039, 0.1706, 0.4038, 0.166, 0.407, 0.166, 0.4071, 0.1706, 0.3071, 0.1562, 0.3072, 0.1623, 0.304, 0.1623, 0.3039, 0.1563, 0.4038, 0.1369, 0.4039, 0.1314, 0.4071, 0.1314, 0.4071, 0.1369, 0.4038, 0.166, 0.4037, 0.1607, 0.407, 0.1607, 0.407, 0.166, 0.3072, 0.1623, 0.3072, 0.1684, 0.304, 0.1684, 0.304, 0.1623, 0.4039, 0.1314, 0.404, 0.1266, 0.4072, 0.1266, 0.4071, 0.1314, 0.3072, 0.1684, 0.3071, 0.1742, 0.3039, 0.1743, 0.304, 0.1684, 0.4043, 0.1219, 0.404, 0.1171, 0.4072, 0.1171, 0.4075, 0.1219, 0.3071, 0.1742, 0.307, 0.1796, 0.3037, 0.1797, 0.3039, 0.1743, 0.404, 0.1171, 0.4038, 0.1117, 0.407, 0.1117, 0.4072, 0.1171, 0.4381, 0.06213, 0.4376, 0.05733, 0.4408, 0.05722, 0.4414, 0.06202, 0.4038, 0.1117, 0.4037, 0.1059, 0.407, 0.1059, 0.407, 0.1117, 0.2994, 0.1743, 0.2992, 0.1797, 0.2968, 0.1796, 0.2969, 0.1743, 0.4071, 0.1369, 0.4071, 0.1314, 0.4117, 0.1315, 0.4116, 0.1369, 0.407, 0.166, 0.407, 0.1607, 0.4115, 0.1608, 0.4116, 0.166, 0.304, 0.1623, 0.304, 0.1684, 0.2994, 0.1684, 0.2994, 0.1624, 0.4071, 0.1314, 0.4072, 0.1266, 0.4118, 0.1266, 0.4117, 0.1315, 0.304, 0.1684, 0.3039, 0.1743, 0.2994, 0.1743, 0.2994, 0.1684, 0.4075, 0.1219, 0.4072, 0.1171, 0.4118, 0.1171, 0.412, 0.1219, 0.3039, 0.1743, 0.3037, 0.1797, 0.2992, 0.1797, 0.2994, 0.1743, 0.4072, 0.1171, 0.407, 0.1117, 0.4116, 0.1117, 0.4118, 0.1171, 0.4414, 0.06202, 0.4408, 0.05722, 0.4453, 0.05707, 0.4459, 0.06187, 0.407, 0.1117, 0.407, 0.1059, 0.4115, 0.106, 0.4116, 0.1117, 0.4408, 0.05722, 0.4403, 0.05184, 0.4448, 0.05169, 0.4453, 0.05707, 0.407, 0.1059, 0.407, 0.1, 0.4115, 0.1, 0.4115, 0.106, 0.4403, 0.05184, 0.44, 0.04609, 0.4445, 0.04594, 0.4448, 0.05169, 0.407, 0.1, 0.4071, 0.09415, 0.4116, 0.09418, 0.4115, 0.1, 0.44, 0.04609, 0.4398, 0.04018, 0.4443, 0.04003, 0.4445, 0.04594, 0.4071, 0.09415, 0.4074, 0.08859, 0.4119, 0.08862, 0.4116, 0.09418, 0.4398, 0.04018, 0.4397, 0.03435, 0.4443, 0.0342, 0.4443, 0.04003, 0.4074, 0.08859, 0.4077, 0.08354, 0.4122, 0.08357, 0.4119, 0.08862, 0.4397, 0.03435, 0.4398, 0.02881, 0.4443, 0.02866, 0.4443, 0.0342, 0.4077, 0.08354, 0.4081, 0.0792, 0.4126, 0.07923, 0.4122, 0.08357, 0.407, 0.1607, 0.407, 0.155, 0.4115, 0.155, 0.4115, 0.1608, 0.4398, 0.02881, 0.4401, 0.02378, 0.4446, 0.02364, 0.4443, 0.02866, 0.3032, 0.1403, 0.3035, 0.145, 0.2989, 0.145, 0.2986, 0.1403, 0.407, 0.155, 0.407, 0.1489, 0.4115, 0.1489, 0.4115, 0.155, 0.4401, 0.02378, 0.4404, 0.01946, 0.445, 0.01931, 0.4446, 0.02364, 0.3035, 0.145, 0.3037, 0.1504, 0.2992, 0.1504, 0.2989, 0.145, 0.407, 0.1489, 0.407, 0.1428, 0.4116, 0.1428, 0.4115, 0.1489, 0.4072, 0.1743, 0.4071, 0.1706, 0.4116, 0.1706, 0.4117, 0.1743, 0.3037, 0.1504, 0.3039, 0.1563, 0.2994, 0.1563, 0.2992, 0.1504, 0.407, 0.1428, 0.4071, 0.1369, 0.4116, 0.1369, 0.4116, 0.1428, 0.4071, 0.1706, 0.407, 0.166, 0.4116, 0.166, 0.4116, 0.1706, 0.4472, 0.05062, 0.4469, 0.04501, 0.4495, 0.04352, 0.4498, 0.04889, 0.4118, 0.1171, 0.4116, 0.1117, 0.414, 0.1122, 0.4142, 0.1175, 0.4459, 0.06187, 0.4453, 0.05707, 0.4477, 0.05587, 0.4482, 0.06055, 0.4116, 0.1117, 0.4115, 0.106, 0.4139, 0.1066, 0.414, 0.1122, 0.4453, 0.05707, 0.4448, 0.05169, 0.4472, 0.05062, 0.4477, 0.05587, 0.4115, 0.106, 0.4115, 0.1, 0.4139, 0.1008, 0.4139, 0.1066, 0.4448, 0.05169, 0.4445, 0.04594, 0.4469, 0.04501, 0.4472, 0.05062, 0.4115, 0.1, 0.4116, 0.09418, 0.4141, 0.0951, 0.4139, 0.1008, 0.4445, 0.04594, 0.4443, 0.04003, 0.4467, 0.03925, 0.4469, 0.04501, 0.4116, 0.09418, 0.4119, 0.08862, 0.4143, 0.08968, 0.4141, 0.0951, 0.4443, 0.04003, 0.4443, 0.0342, 0.4466, 0.03357, 0.4467, 0.03925, 0.4119, 0.08862, 0.4122, 0.08357, 0.4146, 0.08476, 0.4143, 0.08968, 0.4443, 0.0342, 0.4443, 0.02866, 0.4467, 0.02817, 0.4466, 0.03357, 0.3021, 0.08683, 0.3068, 0.08335, 0.3075, 0.08553, 0.3029, 0.08892, 0.4115, 0.1608, 0.4115, 0.155, 0.4139, 0.1551, 0.4139, 0.1608, 0.4443, 0.02866, 0.4446, 0.02364, 0.447, 0.02327, 0.4467, 0.02817, 0.3068, 0.08335, 0.3122, 0.08077, 0.3127, 0.08301, 0.3075, 0.08553, 0.4115, 0.155, 0.4115, 0.1489, 0.4139, 0.1492, 0.4139, 0.1551, 0.4446, 0.02364, 0.445, 0.01931, 0.4473, 0.01906, 0.447, 0.02327, 0.3122, 0.08077, 0.3179, 0.07918, 0.3183, 0.08146, 0.3127, 0.08301, 0.4115, 0.1489, 0.4116, 0.1428, 0.4139, 0.1433, 0.4139, 0.1492, 0.4117, 0.1743, 0.4116, 0.1706, 0.414, 0.1704, 0.4141, 0.174, 0.2992, 0.1504, 0.2994, 0.1563, 0.2969, 0.1567, 0.2968, 0.151, 0.4116, 0.1428, 0.4116, 0.1369, 0.4139, 0.1376, 0.4139, 0.1433, 0.4116, 0.1706, 0.4116, 0.166, 0.4139, 0.1659, 0.414, 0.1704, 0.2994, 0.1563, 0.2994, 0.1624, 0.297, 0.1627, 0.2969, 0.1567, 0.4116, 0.1369, 0.4117, 0.1315, 0.414, 0.1322, 0.4139, 0.1376, 0.4116, 0.166, 0.4115, 0.1608, 0.4139, 0.1608, 0.4139, 0.1659, 0.2994, 0.1624, 0.2994, 0.1684, 0.297, 0.1686, 0.297, 0.1627, 0.4117, 0.1315, 0.4118, 0.1266, 0.4141, 0.1275, 0.414, 0.1322, 0.2994, 0.1684, 0.2994, 0.1743, 0.2969, 0.1743, 0.297, 0.1686, 0.412, 0.1219, 0.4118, 0.1171, 0.4142, 0.1175, 0.4145, 0.1222, 0.4493, 0.03256, 0.4494, 0.0274, 0.452, 0.02657, 0.452, 0.03148, 0.4139, 0.1008, 0.4141, 0.0951, 0.4168, 0.09663, 0.4166, 0.1021, 0.4469, 0.04501, 0.4467, 0.03925, 0.4493, 0.03801, 0.4495, 0.04352, 0.4141, 0.0951, 0.4143, 0.08968, 0.417, 0.09144, 0.4168, 0.09663, 0.4467, 0.03925, 0.4466, 0.03357, 0.4493, 0.03256, 0.4493, 0.03801, 0.299, 0.09306, 0.3029, 0.08892, 0.3041, 0.09188, 0.3004, 0.09583, 0.4466, 0.03357, 0.4467, 0.02817, 0.4494, 0.0274, 0.4493, 0.03256, 0.3029, 0.08892, 0.3075, 0.08553, 0.3085, 0.08863, 0.3041, 0.09188, 0.4139, 0.1608, 0.4139, 0.1551, 0.4164, 0.1554, 0.4164, 0.1608, 0.4467, 0.02817, 0.447, 0.02327, 0.4496, 0.0227, 0.4494, 0.0274, 0.3075, 0.08553, 0.3127, 0.08301, 0.3135, 0.08622, 0.3085, 0.08863, 0.4139, 0.1551, 0.4139, 0.1492, 0.4164, 0.1497, 0.4164, 0.1554, 0.447, 0.02327, 0.4473, 0.01906, 0.4499, 0.01867, 0.4496, 0.0227, 0.3127, 0.08301, 0.3183, 0.08146, 0.3189, 0.08473, 0.3135, 0.08622, 0.4139, 0.1492, 0.4139, 0.1433, 0.4165, 0.1441, 0.4164, 0.1497, 0.4141, 0.174, 0.414, 0.1704, 0.4165, 0.17, 0.4166, 0.1734, 0.3183, 0.08146, 0.3241, 0.08094, 0.3244, 0.08423, 0.3189, 0.08473, 0.4139, 0.1433, 0.4139, 0.1376, 0.4165, 0.1386, 0.4165, 0.1441, 0.414, 0.1704, 0.4139, 0.1659, 0.4165, 0.1657, 0.4165, 0.17, 0.3241, 0.08094, 0.3298, 0.08147, 0.3299, 0.08474, 0.3244, 0.08423, 0.4139, 0.1376, 0.414, 0.1322, 0.4166, 0.1334, 0.4165, 0.1386, 0.4139, 0.1659, 0.4139, 0.1608, 0.4164, 0.1608, 0.4165, 0.1657, 0.3298, 0.08147, 0.3353, 0.08302, 0.3351, 0.08623, 0.3299, 0.08474, 0.414, 0.1322, 0.4141, 0.1275, 0.4167, 0.1289, 0.4166, 0.1334, 0.3353, 0.08302, 0.3403, 0.08555, 0.3399, 0.08864, 0.3351, 0.08623, 0.4145, 0.1222, 0.4142, 0.1175, 0.4169, 0.1181, 0.4171, 0.1226, 0.3403, 0.08555, 0.3446, 0.08894, 0.3441, 0.09189, 0.3399, 0.08864, 0.4142, 0.1175, 0.414, 0.1122, 0.4167, 0.113, 0.4169, 0.1181, 0.4482, 0.06055, 0.4477, 0.05587, 0.4503, 0.05392, 0.4508, 0.05839, 0.414, 0.1122, 0.4139, 0.1066, 0.4166, 0.1076, 0.4167, 0.113, 0.4477, 0.05587, 0.4472, 0.05062, 0.4498, 0.04889, 0.4503, 0.05392, 0.4139, 0.1066, 0.4139, 0.1008, 0.4166, 0.1021, 0.4166, 0.1076, 0.419, 0.1503, 0.419, 0.1449, 0.4211, 0.1464, 0.4211, 0.1513, 0.3041, 0.09188, 0.3085, 0.08863, 0.3096, 0.0919, 0.3054, 0.09499, 0.4164, 0.1608, 0.4164, 0.1554, 0.419, 0.1557, 0.419, 0.1608, 0.4494, 0.0274, 0.4496, 0.0227, 0.4522, 0.0221, 0.452, 0.02657, 0.3085, 0.08863, 0.3135, 0.08622, 0.3144, 0.08961, 0.3096, 0.0919, 0.4164, 0.1554, 0.4164, 0.1497, 0.419, 0.1503, 0.419, 0.1557, 0.4496, 0.0227, 0.4499, 0.01867, 0.4526, 0.01826, 0.4522, 0.0221, 0.3135, 0.08622, 0.3189, 0.08473, 0.3195, 0.08819, 0.3144, 0.08961, 0.4164, 0.1497, 0.4165, 0.1441, 0.419, 0.1449, 0.419, 0.1503, 0.4166, 0.1734, 0.4165, 0.17, 0.4191, 0.1695, 0.4192, 0.1728, 0.3189, 0.08473, 0.3244, 0.08423, 0.3247, 0.08772, 0.3195, 0.08819, 0.4165, 0.1441, 0.4165, 0.1386, 0.4191, 0.1396, 0.419, 0.1449, 0.4165, 0.17, 0.4165, 0.1657, 0.4191, 0.1655, 0.4191, 0.1695, 0.3244, 0.08423, 0.3299, 0.08474, 0.33, 0.0882, 0.3247, 0.08772, 0.4165, 0.1386, 0.4166, 0.1334, 0.4191, 0.1348, 0.4191, 0.1396, 0.4165, 0.1657, 0.4164, 0.1608, 0.419, 0.1608, 0.4191, 0.1655, 0.3299, 0.08474, 0.3351, 0.08623, 0.335, 0.08962, 0.33, 0.0882, 0.4166, 0.1334, 0.4167, 0.1289, 0.4192, 0.1304, 0.4191, 0.1348, 0.3351, 0.08623, 0.3399, 0.08864, 0.3395, 0.09192, 0.335, 0.08962, 0.4171, 0.1226, 0.4169, 0.1181, 0.4196, 0.1187, 0.4198, 0.123, 0.3399, 0.08864, 0.3441, 0.09189, 0.3434, 0.09501, 0.3395, 0.09192, 0.4169, 0.1181, 0.4167, 0.113, 0.4194, 0.1139, 0.4196, 0.1187, 0.3441, 0.09189, 0.3474, 0.09586, 0.3466, 0.09878, 0.3434, 0.09501, 0.4167, 0.113, 0.4166, 0.1076, 0.4193, 0.1088, 0.4194, 0.1139, 0.4503, 0.05392, 0.4498, 0.04889, 0.4525, 0.04703, 0.4529, 0.05181, 0.4166, 0.1076, 0.4166, 0.1021, 0.4194, 0.1035, 0.4193, 0.1088, 0.4498, 0.04889, 0.4495, 0.04352, 0.4522, 0.04192, 0.4525, 0.04703, 0.4166, 0.1021, 0.4168, 0.09663, 0.4195, 0.09828, 0.4194, 0.1035, 0.4495, 0.04352, 0.4493, 0.03801, 0.452, 0.03667, 0.4522, 0.04192, 0.2976, 0.1004, 0.3004, 0.09583, 0.3019, 0.09876, 0.2992, 0.1031, 0.4493, 0.03801, 0.4493, 0.03256, 0.452, 0.03148, 0.452, 0.03667, 0.3004, 0.09583, 0.3041, 0.09188, 0.3054, 0.09499, 0.3019, 0.09876, 0.4212, 0.1372, 0.4213, 0.1333, 0.424, 0.1342, 0.4239, 0.1379, 0.4192, 0.1728, 0.4191, 0.1695, 0.4212, 0.1687, 0.4213, 0.1717, 0.3195, 0.08819, 0.3247, 0.08772, 0.3252, 0.09313, 0.3204, 0.09357, 0.419, 0.1449, 0.4191, 0.1396, 0.4212, 0.1416, 0.4211, 0.1464, 0.4191, 0.1695, 0.4191, 0.1655, 0.4211, 0.1651, 0.4212, 0.1687, 0.3247, 0.08772, 0.33, 0.0882, 0.3299, 0.09357, 0.3252, 0.09313, 0.4191, 0.1396, 0.4191, 0.1348, 0.4212, 0.1372, 0.4212, 0.1416, 0.4191, 0.1655, 0.419, 0.1608, 0.4211, 0.1608, 0.4211, 0.1651, 0.33, 0.0882, 0.335, 0.08962, 0.3344, 0.09486, 0.3299, 0.09357, 0.4191, 0.1348, 0.4192, 0.1304, 0.4213, 0.1333, 0.4212, 0.1372, 0.335, 0.08962, 0.3395, 0.09192, 0.3386, 0.09694, 0.3344, 0.09486, 0.4198, 0.123, 0.4196, 0.1187, 0.4219, 0.1198, 0.4222, 0.1237, 0.3395, 0.09192, 0.3434, 0.09501, 0.3421, 0.09975, 0.3386, 0.09694, 0.4196, 0.1187, 0.4194, 0.1139, 0.4218, 0.1155, 0.4219, 0.1198, 0.3434, 0.09501, 0.3466, 0.09878, 0.345, 0.1032, 0.3421, 0.09975, 0.2971, 0.1174, 0.2968, 0.1126, 0.2998, 0.1157, 0.3001, 0.1201, 0.3466, 0.09878, 0.3489, 0.1031, 0.3471, 0.1071, 0.345, 0.1032, 0.2968, 0.1126, 0.2975, 0.1077, 0.3005, 0.1113, 0.2998, 0.1157, 0.3489, 0.1031, 0.3502, 0.1078, 0.3483, 0.1113, 0.3471, 0.1071, 0.2975, 0.1077, 0.2992, 0.1031, 0.302, 0.107, 0.3005, 0.1113, 0.4522, 0.04192, 0.452, 0.03667, 0.4543, 0.03427, 0.4544, 0.03903, 0.2992, 0.1031, 0.3019, 0.09876, 0.3045, 0.1031, 0.302, 0.107, 0.452, 0.03667, 0.452, 0.03148, 0.4542, 0.02958, 0.4543, 0.03427, 0.3019, 0.09876, 0.3054, 0.09499, 0.3076, 0.09973, 0.3045, 0.1031, 0.452, 0.03148, 0.452, 0.02657, 0.4543, 0.02512, 0.4542, 0.02958, 0.3054, 0.09499, 0.3096, 0.0919, 0.3115, 0.09693, 0.3076, 0.09973, 0.419, 0.1608, 0.419, 0.1557, 0.4211, 0.1562, 0.4211, 0.1608, 0.452, 0.02657, 0.4522, 0.0221, 0.4545, 0.02107, 0.4543, 0.02512, 0.3096, 0.0919, 0.3144, 0.08961, 0.3158, 0.09485, 0.3115, 0.09693, 0.419, 0.1557, 0.419, 0.1503, 0.4211, 0.1513, 0.4211, 0.1562, 0.4522, 0.0221, 0.4526, 0.01826, 0.4548, 0.01759, 0.4545, 0.02107, 0.3144, 0.08961, 0.3195, 0.08819, 0.3204, 0.09357, 0.3158, 0.09485, 0.4245, 0.1178, 0.4245, 0.1136, 0.4268, 0.1161, 0.4268, 0.12, 0.3344, 0.09486, 0.3386, 0.09694, 0.3392, 0.102, 0.3352, 0.1002, 0.4222, 0.1237, 0.4219, 0.1198, 0.4247, 0.1217, 0.4249, 0.1251, 0.3386, 0.09694, 0.3421, 0.09975, 0.3427, 0.1044, 0.3392, 0.102, 0.4219, 0.1198, 0.4218, 0.1155, 0.4245, 0.1178, 0.4247, 0.1217, 0.3421, 0.09975, 0.345, 0.1032, 0.3455, 0.1075, 0.3427, 0.1044, 0.4218, 0.1155, 0.4217, 0.1108, 0.4245, 0.1136, 0.4245, 0.1178, 0.4551, 0.048, 0.4547, 0.04367, 0.4573, 0.04054, 0.4576, 0.0444, 0.4217, 0.1108, 0.4217, 0.106, 0.4245, 0.1093, 0.4245, 0.1136, 0.4547, 0.04367, 0.4544, 0.03903, 0.457, 0.03639, 0.4573, 0.04054, 0.4217, 0.106, 0.4218, 0.1013, 0.4246, 0.105, 0.4245, 0.1093, 0.4544, 0.03903, 0.4543, 0.03427, 0.4569, 0.03212, 0.457, 0.03639, 0.302, 0.107, 0.3045, 0.1031, 0.3055, 0.1081, 0.303, 0.1116, 0.4543, 0.03427, 0.4542, 0.02958, 0.4569, 0.0279, 0.4569, 0.03212, 0.3045, 0.1031, 0.3076, 0.09973, 0.3087, 0.105, 0.3055, 0.1081, 0.4542, 0.02958, 0.4543, 0.02512, 0.457, 0.02388, 0.4569, 0.0279, 0.3076, 0.09973, 0.3115, 0.09693, 0.3125, 0.1024, 0.3087, 0.105, 0.4211, 0.1608, 0.4211, 0.1562, 0.4238, 0.1562, 0.4238, 0.1608, 0.4543, 0.02512, 0.4545, 0.02107, 0.4572, 0.02022, 0.457, 0.02388, 0.3115, 0.09693, 0.3158, 0.09485, 0.3168, 0.1005, 0.3125, 0.1024, 0.4211, 0.1562, 0.4211, 0.1513, 0.4238, 0.1515, 0.4238, 0.1562, 0.4545, 0.02107, 0.4548, 0.01759, 0.4575, 0.01706, 0.4572, 0.02022, 0.3158, 0.09485, 0.3204, 0.09357, 0.3214, 0.09924, 0.3168, 0.1005, 0.4211, 0.1513, 0.4211, 0.1464, 0.4238, 0.1467, 0.4238, 0.1515, 0.4213, 0.1717, 0.4212, 0.1687, 0.4239, 0.1687, 0.4239, 0.1718, 0.3204, 0.09357, 0.3252, 0.09313, 0.3261, 0.09877, 0.3214, 0.09924, 0.4211, 0.1464, 0.4212, 0.1416, 0.4239, 0.1421, 0.4238, 0.1467, 0.4212, 0.1687, 0.4211, 0.1651, 0.4238, 0.165, 0.4239, 0.1687, 0.3252, 0.09313, 0.3299, 0.09357, 0.3307, 0.09908, 0.3261, 0.09877, 0.4212, 0.1416, 0.4212, 0.1372, 0.4239, 0.1379, 0.4239, 0.1421, 0.4211, 0.1651, 0.4211, 0.1608, 0.4238, 0.1608, 0.4238, 0.165, 0.3299, 0.09357, 0.3344, 0.09486, 0.3352, 0.1002, 0.3307, 0.09908, 0.3234, 0.1403, 0.3185, 0.1401, 0.3139, 0.1392, 0.3098, 0.1377, 0.3062, 0.1355, 0.3034, 0.1328, 0.3014, 0.1296, 0.3003, 0.1262, 0.3002, 0.1226, 0.301, 0.1189, 0.3028, 0.1154, 0.3054, 0.1121, 0.3088, 0.1092, 0.3128, 0.1067, 0.3173, 0.1048, 0.3221, 0.1036, 0.327, 0.1031, 0.3319, 0.1032, 0.3365, 0.1041, 0.3406, 0.1057, 0.3442, 0.1079, 0.347, 0.1106, 0.349, 0.1137, 0.3501, 0.1171, 0.3502, 0.1207, 0.3494, 0.1244, 0.3476, 0.1279, 0.345, 0.1312, 0.3416, 0.1342, 0.3376, 0.1366, 0.3331, 0.1385, 0.3283, 0.1397, 0.4576, 0.0444, 0.4573, 0.04054, 0.4594, 0.03834, 0.4597, 0.04184, 0.4245, 0.1136, 0.4245, 0.1093, 0.4268, 0.1121, 0.4268, 0.1161, 0.4573, 0.04054, 0.457, 0.03639, 0.4591, 0.03457, 0.4594, 0.03834, 0.4245, 0.1093, 0.4246, 0.105, 0.4269, 0.1081, 0.4268, 0.1121, 0.457, 0.03639, 0.4569, 0.03212, 0.459, 0.03067, 0.4591, 0.03457, 0.4246, 0.105, 0.4248, 0.1009, 0.4272, 0.1043, 0.4269, 0.1081, 0.4569, 0.03212, 0.4569, 0.0279, 0.459, 0.02679, 0.459, 0.03067, 0.3055, 0.1081, 0.3087, 0.105, 0.3088, 0.1092, 0.3054, 0.1121, 0.4569, 0.0279, 0.457, 0.02388, 0.4591, 0.02308, 0.459, 0.02679, 0.3087, 0.105, 0.3125, 0.1024, 0.3128, 0.1067, 0.3088, 0.1092, 0.4238, 0.1608, 0.4238, 0.1562, 0.4261, 0.1561, 0.4261, 0.1608, 0.457, 0.02388, 0.4572, 0.02022, 0.4594, 0.01969, 0.4591, 0.02308, 0.3125, 0.1024, 0.3168, 0.1005, 0.3173, 0.1048, 0.3128, 0.1067, 0.4238, 0.1562, 0.4238, 0.1515, 0.4261, 0.1512, 0.4261, 0.1561, 0.4572, 0.02022, 0.4575, 0.01706, 0.4597, 0.01674, 0.4594, 0.01969, 0.3168, 0.1005, 0.3214, 0.09924, 0.3221, 0.1036, 0.3173, 0.1048, 0.4238, 0.1515, 0.4238, 0.1467, 0.4261, 0.1463, 0.4261, 0.1512, 0.4239, 0.1718, 0.4239, 0.1687, 0.4262, 0.1692, 0.4263, 0.1725, 0.3214, 0.09924, 0.3261, 0.09877, 0.327, 0.1031, 0.3221, 0.1036, 0.4238, 0.1467, 0.4239, 0.1421, 0.4262, 0.1417, 0.4261, 0.1463, 0.4239, 0.1687, 0.4238, 0.165, 0.4262, 0.1653, 0.4262, 0.1692, 0.3261, 0.09877, 0.3307, 0.09908, 0.3319, 0.1032, 0.327, 0.1031, 0.4239, 0.1421, 0.4239, 0.1379, 0.4262, 0.1374, 0.4262, 0.1417, 0.4238, 0.165, 0.4238, 0.1608, 0.4261, 0.1608, 0.4262, 0.1653, 0.3307, 0.09908, 0.3352, 0.1002, 0.3365, 0.1041, 0.3319, 0.1032, 0.4239, 0.1379, 0.424, 0.1342, 0.4263, 0.1338, 0.4262, 0.1374, 0.3352, 0.1002, 0.3392, 0.102, 0.3406, 0.1057, 0.3365, 0.1041, 0.4249, 0.1251, 0.4247, 0.1217, 0.4269, 0.1235, 0.4272, 0.1266, 0.4131, 0.07398, 0.4131, 0.06983, 0.4155, 0.0677, 0.4156, 0.07188, 0.4247, 0.1217, 0.4245, 0.1178, 0.4268, 0.12, 0.4269, 0.1235, 0.4131, 0.06983, 0.4132, 0.06621, 0.4156, 0.06413, 0.4155, 0.0677, 0.3549, 0.04466, 0.3549, 0.0508, 0.3538, 0.05684, 0.3516, 0.06253, 0.3484, 0.06767, 0.3444, 0.07204, 0.3396, 0.0755, 0.3343, 0.07789, 0.3287, 0.07913, 0.323, 0.07918, 0.3174, 0.07802, 0.3121, 0.07571, 0.3073, 0.07234, 0.3033, 0.06802, 0.3001, 0.06294, 0.2979, 0.05728, 0.2968, 0.05126, 0.2968, 0.04512, 0.2979, 0.03908, 0.3001, 0.03339, 0.3033, 0.02825, 0.3073, 0.02388, 0.3121, 0.02042, 0.3174, 0.01803, 0.323, 0.01679, 0.3287, 0.01674, 0.3343, 0.0179, 0.3396, 0.02021, 0.3444, 0.02358, 0.3484, 0.0279, 0.3516, 0.03298, 0.3538, 0.03864, 0.3143, 0.1563, 0.3144, 0.1623, 0.3099, 0.1624, 0.3098, 0.1563, 0.4282, 0.1198, 0.4277, 0.1144, 0.431, 0.1143, 0.4314, 0.1197, 0.4131, 0.04348, 0.4131, 0.03755, 0.4164, 0.03757, 0.4163, 0.0435, 0.4277, 0.1144, 0.4274, 0.1086, 0.4306, 0.1085, 0.431, 0.1143, 0.4131, 0.03755, 0.4133, 0.03169, 0.4165, 0.03171, 0.4164, 0.03757, 0.4274, 0.1086, 0.4272, 0.1027, 0.4304, 0.1026, 0.4306, 0.1085, 0.4133, 0.03169, 0.4135, 0.02613, 0.4167, 0.02615, 0.4165, 0.03171, 0.4272, 0.1027, 0.4272, 0.09689, 0.4304, 0.09678, 0.4304, 0.1026, 0.4135, 0.02613, 0.4139, 0.02109, 0.4171, 0.02111, 0.4167, 0.02615, 0.4272, 0.09689, 0.4272, 0.09135, 0.4305, 0.09125, 0.4304, 0.09678, 0.4139, 0.02109, 0.4143, 0.01674, 0.4175, 0.01676, 0.4171, 0.02111, 0.4263, 0.1607, 0.4263, 0.1549, 0.4295, 0.155, 0.4295, 0.1607, 0.4272, 0.09135, 0.4275, 0.08633, 0.4307, 0.08622, 0.4305, 0.09125, 0.3168, 0.1403, 0.3172, 0.145, 0.3139, 0.145, 0.3136, 0.1403, 0.4263, 0.1549, 0.4263, 0.1489, 0.4295, 0.1489, 0.4295, 0.155, 0.4275, 0.08633, 0.4279, 0.082, 0.4311, 0.0819, 0.4307, 0.08622, 0.3172, 0.145, 0.3174, 0.1504, 0.3142, 0.1504, 0.3139, 0.145, 0.4263, 0.1489, 0.4263, 0.1428, 0.4295, 0.1428, 0.4295, 0.1489, 0.4265, 0.1743, 0.4264, 0.1706, 0.4296, 0.1706, 0.4297, 0.1743, 0.3174, 0.1504, 0.3176, 0.1562, 0.3143, 0.1563, 0.3142, 0.1504, 0.4263, 0.1428, 0.4263, 0.1369, 0.4296, 0.1369, 0.4295, 0.1428, 0.4264, 0.1706, 0.4263, 0.166, 0.4296, 0.166, 0.4296, 0.1706, 0.3176, 0.1562, 0.3177, 0.1623, 0.3144, 0.1623, 0.3143, 0.1563, 0.4263, 0.1369, 0.4264, 0.1314, 0.4297, 0.1314, 0.4296, 0.1369, 0.4263, 0.166, 0.4263, 0.1607, 0.4295, 0.1607, 0.4296, 0.166, 0.3177, 0.1623, 0.3177, 0.1684, 0.3144, 0.1684, 0.3144, 0.1623, 0.4264, 0.1314, 0.4265, 0.1266, 0.4298, 0.1266, 0.4297, 0.1314, 0.3177, 0.1684, 0.3176, 0.1742, 0.3143, 0.1743, 0.3144, 0.1684, 0.4137, 0.05947, 0.4134, 0.05465, 0.4166, 0.05467, 0.4169, 0.05949, 0.3176, 0.1742, 0.3174, 0.1796, 0.3142, 0.1797, 0.3143, 0.1743, 0.4134, 0.05465, 0.4132, 0.04926, 0.4164, 0.04928, 0.4166, 0.05467, 0.4288, 0.1246, 0.4282, 0.1198, 0.4314, 0.1197, 0.432, 0.1245, 0.4132, 0.04926, 0.4131, 0.04348, 0.4163, 0.0435, 0.4164, 0.04928, 0.3098, 0.1743, 0.3096, 0.1797, 0.3072, 0.1796, 0.3074, 0.1743, 0.4296, 0.1369, 0.4297, 0.1314, 0.4342, 0.1315, 0.4341, 0.1369, 0.4296, 0.166, 0.4295, 0.1607, 0.4341, 0.1608, 0.4341, 0.166, 0.3144, 0.1623, 0.3144, 0.1684, 0.3099, 0.1684, 0.3099, 0.1624, 0.4297, 0.1314, 0.4298, 0.1266, 0.4343, 0.1266, 0.4342, 0.1315, 0.3144, 0.1684, 0.3143, 0.1743, 0.3098, 0.1743, 0.3099, 0.1684, 0.4169, 0.05949, 0.4166, 0.05467, 0.4211, 0.0547, 0.4214, 0.05951, 0.3143, 0.1743, 0.3142, 0.1797, 0.3096, 0.1797, 0.3098, 0.1743, 0.4166, 0.05467, 0.4164, 0.04928, 0.4209, 0.0493, 0.4211, 0.0547, 0.432, 0.1245, 0.4314, 0.1197, 0.4359, 0.1195, 0.4365, 0.1243, 0.4164, 0.04928, 0.4163, 0.0435, 0.4209, 0.04353, 0.4209, 0.0493, 0.4314, 0.1197, 0.431, 0.1143, 0.4355, 0.1141, 0.4359, 0.1195, 0.4163, 0.0435, 0.4164, 0.03757, 0.4209, 0.0376, 0.4209, 0.04353, 0.431, 0.1143, 0.4306, 0.1085, 0.4351, 0.1084, 0.4355, 0.1141, 0.4164, 0.03757, 0.4165, 0.03171, 0.421, 0.03174, 0.4209, 0.0376, 0.4306, 0.1085, 0.4304, 0.1026, 0.4349, 0.1025, 0.4351, 0.1084, 0.4165, 0.03171, 0.4167, 0.02615, 0.4213, 0.02618, 0.421, 0.03174, 0.4304, 0.1026, 0.4304, 0.09678, 0.4349, 0.09663, 0.4349, 0.1025, 0.4167, 0.02615, 0.4171, 0.02111, 0.4216, 0.02113, 0.4213, 0.02618, 0.4304, 0.09678, 0.4305, 0.09125, 0.435, 0.0911, 0.4349, 0.09663, 0.4171, 0.02111, 0.4175, 0.01676, 0.422, 0.01679, 0.4216, 0.02113, 0.4295, 0.1607, 0.4295, 0.155, 0.434, 0.155, 0.4341, 0.1608, 0.4305, 0.09125, 0.4307, 0.08622, 0.4352, 0.08607, 0.435, 0.0911, 0.3136, 0.1403, 0.3139, 0.145, 0.3094, 0.145, 0.3091, 0.1403, 0.4295, 0.155, 0.4295, 0.1489, 0.434, 0.1489, 0.434, 0.155, 0.4307, 0.08622, 0.4311, 0.0819, 0.4356, 0.08175, 0.4352, 0.08607, 0.3139, 0.145, 0.3142, 0.1504, 0.3096, 0.1504, 0.3094, 0.145, 0.4295, 0.1489, 0.4295, 0.1428, 0.4341, 0.1428, 0.434, 0.1489, 0.4297, 0.1743, 0.4296, 0.1706, 0.4342, 0.1706, 0.4342, 0.1743, 0.3142, 0.1504, 0.3143, 0.1563, 0.3098, 0.1563, 0.3096, 0.1504, 0.4295, 0.1428, 0.4296, 0.1369, 0.4341, 0.1369, 0.4341, 0.1428, 0.4296, 0.1706, 0.4296, 0.166, 0.4341, 0.166, 0.4342, 0.1706, 0.4378, 0.1131, 0.4375, 0.1074, 0.4401, 0.106, 0.4405, 0.1113, 0.4211, 0.0547, 0.4209, 0.0493, 0.4234, 0.04979, 0.4236, 0.05505, 0.4365, 0.1243, 0.4359, 0.1195, 0.4383, 0.1183, 0.4388, 0.123, 0.4209, 0.0493, 0.4209, 0.04353, 0.4233, 0.04416, 0.4234, 0.04979, 0.4359, 0.1195, 0.4355, 0.1141, 0.4378, 0.1131, 0.4383, 0.1183, 0.4209, 0.04353, 0.4209, 0.0376, 0.4233, 0.03838, 0.4233, 0.04416, 0.4355, 0.1141, 0.4351, 0.1084, 0.4375, 0.1074, 0.4378, 0.1131, 0.4209, 0.0376, 0.421, 0.03174, 0.4234, 0.03267, 0.4233, 0.03838, 0.4351, 0.1084, 0.4349, 0.1025, 0.4373, 0.1017, 0.4375, 0.1074, 0.421, 0.03174, 0.4213, 0.02618, 0.4237, 0.02725, 0.4234, 0.03267, 0.4349, 0.1025, 0.4349, 0.09663, 0.4373, 0.096, 0.4373, 0.1017, 0.4213, 0.02618, 0.4216, 0.02113, 0.424, 0.02233, 0.4237, 0.02725, 0.4349, 0.09663, 0.435, 0.0911, 0.4373, 0.0906, 0.4373, 0.096, 0.3556, 0.08683, 0.3603, 0.08335, 0.361, 0.08553, 0.3564, 0.08892, 0.4341, 0.1608, 0.434, 0.155, 0.4364, 0.1551, 0.4364, 0.1608, 0.435, 0.0911, 0.4352, 0.08607, 0.4376, 0.0857, 0.4373, 0.0906, 0.3603, 0.08335, 0.3657, 0.08077, 0.3662, 0.08301, 0.361, 0.08553, 0.434, 0.155, 0.434, 0.1489, 0.4364, 0.1492, 0.4364, 0.1551, 0.4352, 0.08607, 0.4356, 0.08175, 0.4379, 0.08149, 0.4376, 0.0857, 0.3657, 0.08077, 0.3714, 0.07918, 0.3718, 0.08146, 0.3662, 0.08301, 0.434, 0.1489, 0.4341, 0.1428, 0.4364, 0.1433, 0.4364, 0.1492, 0.4342, 0.1743, 0.4342, 0.1706, 0.4365, 0.1704, 0.4366, 0.174, 0.3096, 0.1504, 0.3098, 0.1563, 0.3074, 0.1567, 0.3072, 0.151, 0.4341, 0.1428, 0.4341, 0.1369, 0.4365, 0.1376, 0.4364, 0.1433, 0.4342, 0.1706, 0.4341, 0.166, 0.4364, 0.1659, 0.4365, 0.1704, 0.3098, 0.1563, 0.3099, 0.1624, 0.3075, 0.1627, 0.3074, 0.1567, 0.4341, 0.1369, 0.4342, 0.1315, 0.4365, 0.1322, 0.4365, 0.1376, 0.4341, 0.166, 0.4341, 0.1608, 0.4364, 0.1608, 0.4364, 0.1659, 0.3099, 0.1624, 0.3099, 0.1684, 0.3075, 0.1686, 0.3075, 0.1627, 0.4342, 0.1315, 0.4343, 0.1266, 0.4366, 0.1275, 0.4365, 0.1322, 0.3099, 0.1684, 0.3098, 0.1743, 0.3074, 0.1743, 0.3075, 0.1686, 0.4214, 0.05951, 0.4211, 0.0547, 0.4236, 0.05505, 0.4238, 0.05974, 0.4399, 0.095, 0.44, 0.08983, 0.4427, 0.089, 0.4426, 0.09392, 0.4233, 0.03838, 0.4234, 0.03267, 0.4261, 0.03419, 0.426, 0.03966, 0.4375, 0.1074, 0.4373, 0.1017, 0.44, 0.1004, 0.4401, 0.106, 0.4234, 0.03267, 0.4237, 0.02725, 0.4264, 0.029, 0.4261, 0.03419, 0.4373, 0.1017, 0.4373, 0.096, 0.4399, 0.095, 0.44, 0.1004, 0.3525, 0.09306, 0.3564, 0.08892, 0.3576, 0.09188, 0.3539, 0.09583, 0.4373, 0.096, 0.4373, 0.0906, 0.44, 0.08983, 0.4399, 0.095, 0.3564, 0.08892, 0.361, 0.08553, 0.362, 0.08863, 0.3576, 0.09188, 0.4364, 0.1608, 0.4364, 0.1551, 0.4389, 0.1554, 0.439, 0.1608, 0.4373, 0.0906, 0.4376, 0.0857, 0.4402, 0.08514, 0.44, 0.08983, 0.361, 0.08553, 0.3662, 0.08301, 0.367, 0.08622, 0.362, 0.08863, 0.4364, 0.1551, 0.4364, 0.1492, 0.439, 0.1497, 0.4389, 0.1554, 0.4376, 0.0857, 0.4379, 0.08149, 0.4406, 0.08111, 0.4402, 0.08514, 0.3662, 0.08301, 0.3718, 0.08146, 0.3724, 0.08473, 0.367, 0.08622, 0.4364, 0.1492, 0.4364, 0.1433, 0.439, 0.1441, 0.439, 0.1497, 0.4366, 0.174, 0.4365, 0.1704, 0.4391, 0.17, 0.4391, 0.1734, 0.3718, 0.08146, 0.3776, 0.08094, 0.3779, 0.08423, 0.3724, 0.08473, 0.4364, 0.1433, 0.4365, 0.1376, 0.439, 0.1386, 0.439, 0.1441, 0.4365, 0.1704, 0.4364, 0.1659, 0.439, 0.1657, 0.4391, 0.17, 0.3776, 0.08094, 0.3833, 0.08147, 0.3834, 0.08474, 0.3779, 0.08423, 0.4365, 0.1376, 0.4365, 0.1322, 0.4391, 0.1334, 0.439, 0.1386, 0.4364, 0.1659, 0.4364, 0.1608, 0.439, 0.1608, 0.439, 0.1657, 0.3833, 0.08147, 0.3888, 0.08302, 0.3886, 0.08623, 0.3834, 0.08474, 0.4365, 0.1322, 0.4366, 0.1275, 0.4392, 0.1289, 0.4391, 0.1334, 0.3888, 0.08302, 0.3938, 0.08555, 0.3934, 0.08864, 0.3886, 0.08623, 0.4238, 0.05974, 0.4236, 0.05505, 0.4262, 0.05562, 0.4265, 0.06012, 0.3938, 0.08555, 0.3981, 0.08894, 0.3976, 0.09189, 0.3934, 0.08864, 0.4236, 0.05505, 0.4234, 0.04979, 0.4261, 0.05059, 0.4262, 0.05562, 0.4388, 0.123, 0.4383, 0.1183, 0.4409, 0.1164, 0.4414, 0.1208, 0.4234, 0.04979, 0.4233, 0.04416, 0.426, 0.0452, 0.4261, 0.05059, 0.4383, 0.1183, 0.4378, 0.1131, 0.4405, 0.1113, 0.4409, 0.1164, 0.4233, 0.04416, 0.4233, 0.03838, 0.426, 0.03966, 0.426, 0.0452, 0.4415, 0.1503, 0.4416, 0.1449, 0.4437, 0.1464, 0.4436, 0.1513, 0.3576, 0.09188, 0.362, 0.08863, 0.3631, 0.0919, 0.3589, 0.09499, 0.439, 0.1608, 0.4389, 0.1554, 0.4415, 0.1557, 0.4415, 0.1608, 0.44, 0.08983, 0.4402, 0.08514, 0.4429, 0.08454, 0.4427, 0.089, 0.362, 0.08863, 0.367, 0.08622, 0.3679, 0.08961, 0.3631, 0.0919, 0.4389, 0.1554, 0.439, 0.1497, 0.4415, 0.1503, 0.4415, 0.1557, 0.4402, 0.08514, 0.4406, 0.08111, 0.4432, 0.0807, 0.4429, 0.08454, 0.367, 0.08622, 0.3724, 0.08473, 0.373, 0.08819, 0.3679, 0.08961, 0.439, 0.1497, 0.439, 0.1441, 0.4416, 0.1449, 0.4415, 0.1503, 0.4391, 0.1734, 0.4391, 0.17, 0.4416, 0.1695, 0.4417, 0.1728, 0.3724, 0.08473, 0.3779, 0.08423, 0.3782, 0.08772, 0.373, 0.08819, 0.439, 0.1441, 0.439, 0.1386, 0.4416, 0.1396, 0.4416, 0.1449, 0.4391, 0.17, 0.439, 0.1657, 0.4416, 0.1655, 0.4416, 0.1695, 0.3779, 0.08423, 0.3834, 0.08474, 0.3835, 0.0882, 0.3782, 0.08772, 0.439, 0.1386, 0.4391, 0.1334, 0.4417, 0.1348, 0.4416, 0.1396, 0.439, 0.1657, 0.439, 0.1608, 0.4415, 0.1608, 0.4416, 0.1655, 0.3834, 0.08474, 0.3886, 0.08623, 0.3884, 0.08962, 0.3835, 0.0882, 0.4391, 0.1334, 0.4392, 0.1289, 0.4418, 0.1304, 0.4417, 0.1348, 0.3886, 0.08623, 0.3934, 0.08864, 0.393, 0.09192, 0.3884, 0.08962, 0.4265, 0.06012, 0.4262, 0.05562, 0.429, 0.05624, 0.4292, 0.06052, 0.3934, 0.08864, 0.3976, 0.09189, 0.3969, 0.09501, 0.393, 0.09192, 0.4262, 0.05562, 0.4261, 0.05059, 0.4288, 0.05145, 0.429, 0.05624, 0.3976, 0.09189, 0.4009, 0.09586, 0.4001, 0.09878, 0.3969, 0.09501, 0.4261, 0.05059, 0.426, 0.0452, 0.4287, 0.04632, 0.4288, 0.05145, 0.4409, 0.1164, 0.4405, 0.1113, 0.4431, 0.1095, 0.4435, 0.1142, 0.426, 0.0452, 0.426, 0.03966, 0.4287, 0.04105, 0.4287, 0.04632, 0.4405, 0.1113, 0.4401, 0.106, 0.4428, 0.1044, 0.4431, 0.1095, 0.426, 0.03966, 0.4261, 0.03419, 0.4289, 0.03584, 0.4287, 0.04105, 0.4401, 0.106, 0.44, 0.1004, 0.4426, 0.0991, 0.4428, 0.1044, 0.3511, 0.1004, 0.3539, 0.09583, 0.3554, 0.09876, 0.3527, 0.1031, 0.44, 0.1004, 0.4399, 0.095, 0.4426, 0.09392, 0.4426, 0.0991, 0.3539, 0.09583, 0.3576, 0.09188, 0.3589, 0.09499, 0.3554, 0.09876, 0.4438, 0.1372, 0.4438, 0.1333, 0.4465, 0.1342, 0.4464, 0.1379, 0.4417, 0.1728, 0.4416, 0.1695, 0.4437, 0.1687, 0.4438, 0.1717, 0.373, 0.08819, 0.3782, 0.08772, 0.3787, 0.09313, 0.3739, 0.09357, 0.4416, 0.1449, 0.4416, 0.1396, 0.4437, 0.1416, 0.4437, 0.1464, 0.4416, 0.1695, 0.4416, 0.1655, 0.4437, 0.1651, 0.4437, 0.1687, 0.3782, 0.08772, 0.3835, 0.0882, 0.3834, 0.09357, 0.3787, 0.09313, 0.4416, 0.1396, 0.4417, 0.1348, 0.4438, 0.1372, 0.4437, 0.1416, 0.4416, 0.1655, 0.4415, 0.1608, 0.4436, 0.1608, 0.4437, 0.1651, 0.3835, 0.0882, 0.3884, 0.08962, 0.3879, 0.09486, 0.3834, 0.09357, 0.4417, 0.1348, 0.4418, 0.1304, 0.4438, 0.1333, 0.4438, 0.1372, 0.3884, 0.08962, 0.393, 0.09192, 0.392, 0.09694, 0.3879, 0.09486, 0.4292, 0.06052, 0.429, 0.05624, 0.4313, 0.05737, 0.4315, 0.06125, 0.393, 0.09192, 0.3969, 0.09501, 0.3956, 0.09975, 0.392, 0.09694, 0.429, 0.05624, 0.4288, 0.05145, 0.4312, 0.05302, 0.4313, 0.05737, 0.3969, 0.09501, 0.4001, 0.09878, 0.3985, 0.1032, 0.3956, 0.09975, 0.3505, 0.1174, 0.3502, 0.1126, 0.3533, 0.1157, 0.3536, 0.1201, 0.4001, 0.09878, 0.4024, 0.1031, 0.4006, 0.1071, 0.3985, 0.1032, 0.3502, 0.1126, 0.351, 0.1077, 0.3539, 0.1113, 0.3533, 0.1157, 0.4024, 0.1031, 0.4037, 0.1078, 0.4018, 0.1113, 0.4006, 0.1071, 0.351, 0.1077, 0.3527, 0.1031, 0.3555, 0.107, 0.3539, 0.1113, 0.4428, 0.1044, 0.4426, 0.0991, 0.4449, 0.09671, 0.4451, 0.1015, 0.3527, 0.1031, 0.3554, 0.09876, 0.3579, 0.1031, 0.3555, 0.107, 0.4426, 0.0991, 0.4426, 0.09392, 0.4449, 0.09201, 0.4449, 0.09671, 0.3554, 0.09876, 0.3589, 0.09499, 0.3611, 0.09973, 0.3579, 0.1031, 0.4426, 0.09392, 0.4427, 0.089, 0.4449, 0.08755, 0.4449, 0.09201, 0.3589, 0.09499, 0.3631, 0.0919, 0.3649, 0.09693, 0.3611, 0.09973, 0.4415, 0.1608, 0.4415, 0.1557, 0.4436, 0.1562, 0.4436, 0.1608, 0.4427, 0.089, 0.4429, 0.08454, 0.4451, 0.08351, 0.4449, 0.08755, 0.3631, 0.0919, 0.3679, 0.08961, 0.3693, 0.09485, 0.3649, 0.09693, 0.4415, 0.1557, 0.4415, 0.1503, 0.4436, 0.1513, 0.4436, 0.1562, 0.4429, 0.08454, 0.4432, 0.0807, 0.4454, 0.08002, 0.4451, 0.08351, 0.3679, 0.08961, 0.373, 0.08819, 0.3739, 0.09357, 0.3693, 0.09485, 0.4339, 0.05537, 0.4339, 0.05119, 0.4361, 0.05371, 0.4362, 0.05754, 0.3879, 0.09486, 0.392, 0.09694, 0.3927, 0.102, 0.3887, 0.1002, 0.4315, 0.06125, 0.4313, 0.05737, 0.4341, 0.05924, 0.4343, 0.06267, 0.392, 0.09694, 0.3956, 0.09975, 0.3962, 0.1044, 0.3927, 0.102, 0.4313, 0.05737, 0.4312, 0.05302, 0.4339, 0.05537, 0.4341, 0.05924, 0.3956, 0.09975, 0.3985, 0.1032, 0.399, 0.1075, 0.3962, 0.1044, 0.4312, 0.05302, 0.4311, 0.04837, 0.4339, 0.05119, 0.4339, 0.05537, 0.4457, 0.1104, 0.4453, 0.1061, 0.4479, 0.103, 0.4482, 0.1068, 0.4311, 0.04837, 0.4311, 0.0436, 0.4339, 0.04687, 0.4339, 0.05119, 0.4453, 0.1061, 0.4451, 0.1015, 0.4477, 0.09883, 0.4479, 0.103, 0.4311, 0.0436, 0.4312, 0.03888, 0.434, 0.04258, 0.4339, 0.04687, 0.4451, 0.1015, 0.4449, 0.09671, 0.4475, 0.09456, 0.4477, 0.09883, 0.3555, 0.107, 0.3579, 0.1031, 0.359, 0.1081, 0.3565, 0.1116, 0.4449, 0.09671, 0.4449, 0.09201, 0.4475, 0.09034, 0.4475, 0.09456, 0.3579, 0.1031, 0.3611, 0.09973, 0.3622, 0.105, 0.359, 0.1081, 0.4449, 0.09201, 0.4449, 0.08755, 0.4476, 0.08632, 0.4475, 0.09034, 0.3611, 0.09973, 0.3649, 0.09693, 0.366, 0.1024, 0.3622, 0.105, 0.4436, 0.1608, 0.4436, 0.1562, 0.4463, 0.1562, 0.4463, 0.1608, 0.4449, 0.08755, 0.4451, 0.08351, 0.4478, 0.08265, 0.4476, 0.08632, 0.3649, 0.09693, 0.3693, 0.09485, 0.3703, 0.1005, 0.366, 0.1024, 0.4436, 0.1562, 0.4436, 0.1513, 0.4463, 0.1515, 0.4463, 0.1562, 0.4451, 0.08351, 0.4454, 0.08002, 0.4481, 0.07949, 0.4478, 0.08265, 0.3693, 0.09485, 0.3739, 0.09357, 0.3749, 0.09924, 0.3703, 0.1005, 0.4436, 0.1513, 0.4437, 0.1464, 0.4463, 0.1467, 0.4463, 0.1515, 0.4438, 0.1717, 0.4437, 0.1687, 0.4464, 0.1687, 0.4465, 0.1718, 0.3739, 0.09357, 0.3787, 0.09313, 0.3796, 0.09877, 0.3749, 0.09924, 0.4437, 0.1464, 0.4437, 0.1416, 0.4464, 0.1421, 0.4463, 0.1467, 0.4437, 0.1687, 0.4437, 0.1651, 0.4464, 0.165, 0.4464, 0.1687, 0.3787, 0.09313, 0.3834, 0.09357, 0.3842, 0.09908, 0.3796, 0.09877, 0.4437, 0.1416, 0.4438, 0.1372, 0.4464, 0.1379, 0.4464, 0.1421, 0.4437, 0.1651, 0.4436, 0.1608, 0.4463, 0.1608, 0.4464, 0.165, 0.3834, 0.09357, 0.3879, 0.09486, 0.3887, 0.1002, 0.3842, 0.09908, 0.3769, 0.1403, 0.372, 0.1401, 0.3674, 0.1392, 0.3633, 0.1377, 0.3597, 0.1355, 0.3569, 0.1328, 0.3549, 0.1296, 0.3538, 0.1262, 0.3537, 0.1226, 0.3545, 0.1189, 0.3563, 0.1154, 0.3589, 0.1121, 0.3623, 0.1092, 0.3663, 0.1067, 0.3708, 0.1048, 0.3756, 0.1036, 0.3805, 0.1031, 0.3854, 0.1032, 0.39, 0.1041, 0.3941, 0.1057, 0.3977, 0.1079, 0.4005, 0.1106, 0.4025, 0.1137, 0.4036, 0.1171, 0.4037, 0.1207, 0.4029, 0.1244, 0.4011, 0.1279, 0.3985, 0.1312, 0.3951, 0.1342, 0.3911, 0.1366, 0.3866, 0.1385, 0.3818, 0.1397, 0.4482, 0.1068, 0.4479, 0.103, 0.45, 0.1008, 0.4503, 0.1043, 0.4339, 0.05119, 0.4339, 0.04687, 0.4362, 0.04971, 0.4361, 0.05371, 0.4479, 0.103, 0.4477, 0.09883, 0.4497, 0.09701, 0.45, 0.1008, 0.4339, 0.04687, 0.434, 0.04258, 0.4363, 0.0457, 0.4362, 0.04971, 0.4477, 0.09883, 0.4475, 0.09456, 0.4496, 0.09311, 0.4497, 0.09701, 0.434, 0.04258, 0.4342, 0.03847, 0.4365, 0.04182, 0.4363, 0.0457, 0.4475, 0.09456, 0.4475, 0.09034, 0.4496, 0.08923, 0.4496, 0.09311, 0.359, 0.1081, 0.3622, 0.105, 0.3623, 0.1092, 0.3589, 0.1121, 0.4475, 0.09034, 0.4476, 0.08632, 0.4497, 0.08552, 0.4496, 0.08923, 0.3622, 0.105, 0.366, 0.1024, 0.3663, 0.1067, 0.3623, 0.1092, 0.4463, 0.1608, 0.4463, 0.1562, 0.4486, 0.1561, 0.4487, 0.1608, 0.4476, 0.08632, 0.4478, 0.08265, 0.45, 0.08213, 0.4497, 0.08552, 0.366, 0.1024, 0.3703, 0.1005, 0.3708, 0.1048, 0.3663, 0.1067, 0.4463, 0.1562, 0.4463, 0.1515, 0.4486, 0.1512, 0.4486, 0.1561, 0.4478, 0.08265, 0.4481, 0.07949, 0.4503, 0.07918, 0.45, 0.08213, 0.3703, 0.1005, 0.3749, 0.09924, 0.3756, 0.1036, 0.3708, 0.1048, 0.4463, 0.1515, 0.4463, 0.1467, 0.4487, 0.1463, 0.4486, 0.1512, 0.4465, 0.1718, 0.4464, 0.1687, 0.4487, 0.1692, 0.4488, 0.1725, 0.3749, 0.09924, 0.3796, 0.09877, 0.3805, 0.1031, 0.3756, 0.1036, 0.4463, 0.1467, 0.4464, 0.1421, 0.4487, 0.1417, 0.4487, 0.1463, 0.4464, 0.1687, 0.4464, 0.165, 0.4487, 0.1653, 0.4487, 0.1692, 0.3796, 0.09877, 0.3842, 0.09908, 0.3854, 0.1032, 0.3805, 0.1031, 0.4464, 0.1421, 0.4464, 0.1379, 0.4487, 0.1374, 0.4487, 0.1417, 0.4464, 0.165, 0.4463, 0.1608, 0.4487, 0.1608, 0.4487, 0.1653, 0.3842, 0.09908, 0.3887, 0.1002, 0.39, 0.1041, 0.3854, 0.1032, 0.4464, 0.1379, 0.4465, 0.1342, 0.4488, 0.1338, 0.4487, 0.1374, 0.3887, 0.1002, 0.3927, 0.102, 0.3941, 0.1057, 0.39, 0.1041, 0.4343, 0.06267, 0.4341, 0.05924, 0.4363, 0.06106, 0.4365, 0.06413, 0.4156, 0.07398, 0.4156, 0.06983, 0.418, 0.0677, 0.418, 0.07188, 0.4341, 0.05924, 0.4339, 0.05537, 0.4362, 0.05754, 0.4363, 0.06106, 0.4156, 0.06983, 0.4156, 0.06621, 0.418, 0.06413, 0.418, 0.0677])
me_circle_001.materials.append(mat_characters)
me_circle_001.use_remesh_preserve_volume = False
me_circle_001.use_remesh_preserve_attributes = False
me_circle_001.use_mirror_vertex_groups = False
me_circle_001.update()
arm_armature = bpy.data.armatures.new('Armature')  # bones are not reproduced

# ---- objects
ob_armature = bpy.data.objects.new('Armature', arm_armature)
ob_shoes0orange = bpy.data.objects.new('Shoes0orange', me_circle_001)

# ---- transforms, parenting, visibility, modifiers, constraints
ob_armature.location = (0.0, 0.0, 0.0)
ob_armature.scale = (0.4333, 0.4333, 0.4333)
ob_armature.lineart.crease_threshold = 0.0
ob_shoes0orange.parent = ob_armature
ob_shoes0orange.matrix_parent_inverse = Matrix(((2.308, 0.0, 0.0, 0.0), (0.0, 2.308, 0.0, 0.0), (0.0, 0.0, 2.308, 0.0), (0.0, 0.0, 0.0, 1.0)))
ob_shoes0orange.location = (-0.0009689, 0.002657, 0.5353)
ob_shoes0orange.scale = (0.381, 0.381, 0.381)
ob_shoes0orange.lineart.crease_threshold = 0.0
_vg = ob_shoes0orange.vertex_groups.new(name='Bone')
_vg = ob_shoes0orange.vertex_groups.new(name='Bone.001')
_vg = ob_shoes0orange.vertex_groups.new(name='Bone.002')
_vg = ob_shoes0orange.vertex_groups.new(name='Bone.003')
_vg = ob_shoes0orange.vertex_groups.new(name='Bone.004')
_vg = ob_shoes0orange.vertex_groups.new(name='Bone.005')
_vg = ob_shoes0orange.vertex_groups.new(name='Bone.006')
_vg = ob_shoes0orange.vertex_groups.new(name='Bone.013')
_vg = ob_shoes0orange.vertex_groups.new(name='Bone.014')
_vg = ob_shoes0orange.vertex_groups.new(name='Bone.007')
_vg = ob_shoes0orange.vertex_groups.new(name='Bone.008')
_vg = ob_shoes0orange.vertex_groups.new(name='Bone.009')
_vg.add([0, 1, 2, 3, 4, 5, 6, 7, 8, 9, 10, 11, 12, 13, 14, 15, 16, 17, 18, 19, 20, 21, 22, 23, 24, 25, 26, 27, 28, 29, 30, 31, 32, 33, 34, 35, 36, 37, 38, 39, 40, 41, 42, 43, 44, 45, 46, 47, 48, 49, 50, 51, 52, 53, 54, 55, 56, 57, 58, 59, 60, 61, 62, 63, 64, 65, 66, 67, 68, 69, 70, 71, 72, 73, 74, 75, 76, 77, 78, 79, 80, 81, 82, 83, 84, 85, 86, 87, 88, 89, 90, 91, 92, 93, 94, 95, 96, 97, 98, 99, 100, 101, 102, 103, 104, 105, 106, 107, 108, 109, 110, 111, 112, 113, 114, 115, 116, 117, 118, 119, 120, 121, 122, 123, 124, 125, 126, 127, 128, 129, 130, 131, 132, 133, 134, 135, 136, 137, 138, 139, 140, 141, 142, 143, 144, 145, 146, 147, 148, 149, 150, 151, 152, 153, 154, 155, 156, 157, 158, 159, 160, 161, 162, 163, 164, 165, 166, 167, 168, 169, 170, 171, 172, 173, 174, 175, 176, 177, 178, 179, 180, 181, 182, 183, 184, 185, 186, 187, 188, 189, 190, 191, 192, 193, 194, 195, 196, 197, 198, 199, 200, 201, 202, 203, 204, 205, 206, 207, 208, 209, 210, 211, 212, 213, 214, 215, 216, 217, 218, 219, 220, 221, 222, 223, 224, 225, 226, 227, 228, 229, 230, 231, 232, 233, 234, 235, 236, 237, 238, 239, 240, 241, 242, 243, 244, 245, 246, 247, 248, 249, 250, 251, 252, 253, 254, 255, 256, 257, 258, 259, 260, 261, 262, 263, 264, 265, 266, 267, 268, 269, 270, 271, 272, 273, 274, 275, 276, 277, 278, 279, 280, 281, 282, 283, 284, 285, 286, 287], 1.0, 'REPLACE')
_vg = ob_shoes0orange.vertex_groups.new(name='Bone.010')
_vg = ob_shoes0orange.vertex_groups.new(name='Bone.011')
_vg = ob_shoes0orange.vertex_groups.new(name='Bone.012')
_vg.add([288, 289, 290, 291, 292, 293, 294, 295, 296, 297, 298, 299, 300, 301, 302, 303, 304, 305, 306, 307, 308, 309, 310, 311, 312, 313, 314, 315, 316, 317, 318, 319, 320, 321, 322, 323, 324, 325, 326, 327, 328, 329, 330, 331, 332, 333, 334, 335, 336, 337, 338, 339, 340, 341, 342, 343, 344, 345, 346, 347, 348, 349, 350, 351, 352, 353, 354, 355, 356, 357, 358, 359, 360, 361, 362, 363, 364, 365, 366, 367, 368, 369, 370, 371, 372, 373, 374, 375, 376, 377, 378, 379, 380, 381, 382, 383, 384, 385, 386, 387, 388, 389, 390, 391, 392, 393, 394, 395, 396, 397, 398, 399, 400, 401, 402, 403, 404, 405, 406, 407, 408, 409, 410, 411, 412, 413, 414, 415, 416, 417, 418, 419, 420, 421, 422, 423, 424, 425, 426, 427, 428, 429, 430, 431, 432, 433, 434, 435, 436, 437, 438, 439, 440, 441, 442, 443, 444, 445, 446, 447, 448, 449, 450, 451, 452, 453, 454, 455, 456, 457, 458, 459, 460, 461, 462, 463, 464, 465, 466, 467, 468, 469, 470, 471, 472, 473, 474, 475, 476, 477, 478, 479, 480, 481, 482, 483, 484, 485, 486, 487, 488, 489, 490, 491, 492, 493, 494, 495, 496, 497, 498, 499, 500, 501, 502, 503, 504, 505, 506, 507, 508, 509, 510, 511, 512, 513, 514, 515, 516, 517, 518, 519, 520, 521, 522, 523, 524, 525, 526, 527, 528, 529, 530, 531, 532, 533, 534, 535, 536, 537, 538, 539, 540, 541, 542, 543, 544, 545, 546, 547, 548, 549, 550, 551, 552, 553, 554, 555, 556, 557, 558, 559, 560, 561, 562, 563, 564, 565, 566, 567, 568, 569, 570, 571, 572, 573, 574, 575], 1.0, 'REPLACE')
_m = ob_shoes0orange.modifiers.new('Armature', 'ARMATURE')
_m.object = ob_armature

# ---- collection membership
col_collection_1.objects.link(ob_armature)
col_collection_1.objects.link(ob_shoes0orange)

# ---- scene / render settings (as saved in the file)
scene.frame_start = 1; scene.frame_end = 200; scene.frame_set(28)
scene.render.engine = 'BLENDER_EEVEE_NEXT'
scene.render.resolution_percentage = 50
scene.render.dither_intensity = 0.0
scene.cycles.use_denoising = False
scene.cycles.samples = 128
scene.cycles.sampling_pattern = 'TABULATED_SOBOL'
scene.cycles.light_sampling_threshold = 0.0
scene.cycles.use_adaptive_sampling = False
scene.cycles.use_light_tree = False
scene.cycles.blur_glossy = 0.0
scene.cycles.sample_clamp_indirect = 0.0
scene.view_settings.view_transform = 'Standard'
bpy.context.view_layer.update()

# ---- added for rendering (the .blend has no active camera and no usable light): camera, sun
cam_auto = bpy.data.cameras.new('AutoCamera')
cam_auto.lens = 50.0
cam_auto.sensor_width = 36.0
cam_auto.clip_end = 1000.0
ob_auto_camera = bpy.data.objects.new('AutoCamera', cam_auto)
scene.collection.objects.link(ob_auto_camera)
ob_auto_camera.location = (0.80665, -1.07801, 0.196592)
ob_auto_camera.rotation_euler = (1.09748, -7.21219e-08, 0.694738)
scene.camera = ob_auto_camera
light_auto_sun = bpy.data.lights.new('AutoSun', 'SUN')
light_auto_sun.energy = 3.0
light_auto_sun.angle = 0.0523599
ob_auto_sun = bpy.data.objects.new('AutoSun', light_auto_sun)
scene.collection.objects.link(ob_auto_sun)
ob_auto_sun.rotation_euler = (0.872665, 0.174533, 0.523599)
bpy.context.view_layer.update()
